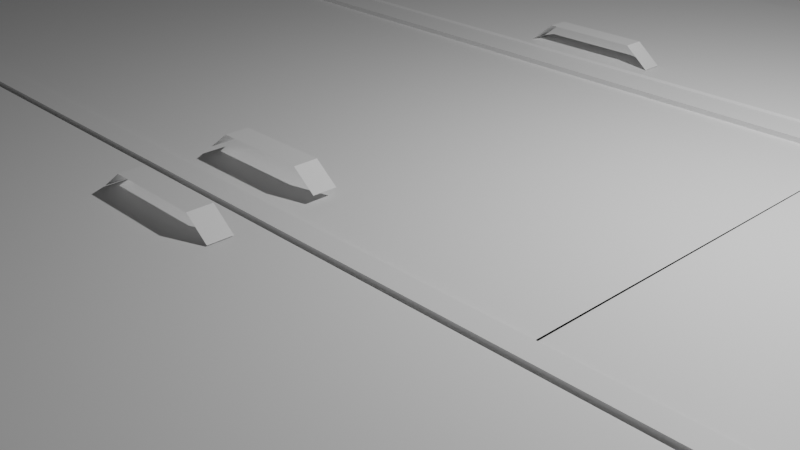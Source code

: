 # Source: tu.blend  (saved by Blender 3.3.6; exported with 4.5.12 LTS)
import bpy
from mathutils import Matrix  # noqa: F401  (used for matrix-valued properties, if any)

bpy.ops.wm.read_factory_settings(use_empty=True)
scene = bpy.context.scene
scene.name = 'Scene'

# ---- collections
col_collection = bpy.data.collections.new('Collection'); scene.collection.children.link(col_collection)

# ---- materials (node trees are filled in below, after node groups)
mat_material = bpy.data.materials.new('Material')
mat_material.alpha_threshold = 0.0
mat_material.use_transparent_shadow = False
mat_material.roughness = 0.5
mat_material.line_color = (0.0, 0.0, 0.0, 1.0)

# ---- material node trees
mat_material.use_nodes = True; mat_material.node_tree.nodes.clear()
_N = mat_material.node_tree.nodes; _L = mat_material.node_tree.links
n0 = _N.new('ShaderNodeOutputMaterial'); n0.name = 'Material Output'; n0.location = (300, 300)
n1 = _N.new('ShaderNodeBsdfPrincipled'); n1.name = 'Principled BSDF'; n1.location = (10, 300)
n1.distribution = 'GGX'
n1.subsurface_method = 'RANDOM_WALK_SKIN'
n1.inputs[3].default_value = 1.45
n1.inputs[27].default_value = (0.0, 0.0, 0.0, 1.0)
n1.inputs[28].default_value = 1.0
_L.new(n1.outputs[0], n0.inputs[0])
n0.is_active_output = True

# ---- world
world_world = bpy.data.worlds.new('World'); scene.world = world_world
world_world.use_nodes = True; world_world.node_tree.nodes.clear()
_N = world_world.node_tree.nodes; _L = world_world.node_tree.links
n0 = _N.new('ShaderNodeOutputWorld'); n0.name = 'World Output'; n0.location = (300, 300)
n1 = _N.new('ShaderNodeBackground'); n1.name = 'Background'; n1.location = (10, 300)
n1.inputs[0].default_value = (0.05088, 0.05088, 0.05088, 1.0)
_L.new(n1.outputs[0], n0.inputs[0])
n0.is_active_output = True
world_world.color = (0.05088, 0.05088, 0.05088)
world_world.use_sun_shadow = False
world_world.sun_shadow_jitter_overblur = 0.0

# ---- cameras
cam_camera = bpy.data.cameras.new('Camera')
cam_camera.clip_end = 100.0
cam_camera.ortho_scale = 7.314

# ---- lights
light_light = bpy.data.lights.new('Light', 'POINT')
light_light.transmission_factor = 0.0
light_light.energy = 1000.0
light_light.shadow_soft_size = 0.1
light_light.shadow_maximum_resolution = 0.006
light_light.use_absolute_resolution = True

# ---- meshes
me_cube = bpy.data.meshes.new('Cube')
me_cube.from_pydata([(1.0, 1.0, 1.0), (1.0, 1.0, -1.0), (1.0, -1.0, 1.0), (1.0, -1.0, -1.0), (-1.0, 1.0, 1.0), (-1.0, 1.0, -1.0), (-1.0, -1.0, 1.0), (-1.0, -1.0, -1.0), (1.0, -1.0, -0.7704), (-1.0, -1.0, -0.7704), (1.0, 1.0, -0.7704), (-1.0, 1.0, -0.7704), (1.0, -1.0, -0.8114), (-1.0, -1.0, -0.8114), (1.0, 1.0, -0.8114), (-1.0, 1.0, -0.8114), (-1.0, 0.8889, -1.0), (-1.0, 0.7778, -1.0), (-1.0, 0.6667, -1.0), (-1.0, 0.5556, -1.0), (-1.0, 0.4444, -1.0), (-1.0, 0.3333, -1.0), (-1.0, 0.2222, -1.0), (-1.0, 0.1111, -1.0), (-1.0, 2.235e-08, -1.0), (-1.0, -0.1111, -1.0), (-1.0, -0.2222, -1.0), (-1.0, -0.3333, -1.0), (-1.0, -0.4444, -1.0), (-1.0, -0.5556, -1.0), (-1.0, -0.6667, -1.0), (-1.0, -0.7778, -1.0), (-1.0, -0.8889, -1.0), (1.0, 0.8889, 1.0), (1.0, 0.7778, 1.0), (1.0, 0.6667, 1.0), (1.0, 0.5556, 1.0), (1.0, 0.4444, 1.0), (1.0, 0.3333, 1.0), (1.0, 0.2222, 1.0), (1.0, 0.1111, 1.0), (1.0, 2.235e-08, 1.0), (1.0, -0.1111, 1.0), (1.0, -0.2222, 1.0), (1.0, -0.3333, 1.0), (1.0, -0.4444, 1.0), (1.0, -0.5556, 1.0), (1.0, -0.6667, 1.0), (1.0, -0.7778, 1.0), (1.0, -0.8889, 1.0), (-1.0, -0.8889, 1.0), (-1.0, -0.7778, 1.0), (-1.0, -0.6667, 1.0), (-1.0, -0.5556, 1.0), (-1.0, -0.4444, 1.0), (-1.0, -0.3333, 1.0), (-1.0, -0.2222, 1.0), (-1.0, -0.1111, 1.0), (-1.0, -2.235e-08, 1.0), (-1.0, 0.1111, 1.0), (-1.0, 0.2222, 1.0), (-1.0, 0.3333, 1.0), (-1.0, 0.4444, 1.0), (-1.0, 0.5556, 1.0), (-1.0, 0.6667, 1.0), (-1.0, 0.7778, 1.0), (-1.0, 0.8889, 1.0), (1.0, -0.8889, -1.0), (1.0, -0.7778, -1.0), (1.0, -0.6667, -1.0), (1.0, -0.5556, -1.0), (1.0, -0.4444, -1.0), (1.0, -0.3333, -1.0), (1.0, -0.2222, -1.0), (1.0, -0.1111, -1.0), (1.0, -2.235e-08, -1.0), (1.0, 0.1111, -1.0), (1.0, 0.2222, -1.0), (1.0, 0.3333, -1.0), (1.0, 0.4444, -1.0), (1.0, 0.5556, -1.0), (1.0, 0.6667, -1.0), (1.0, 0.7778, -1.0), (1.0, 0.8889, -1.0), (1.0, 0.8889, -0.7704), (1.0, 0.7778, -0.7704), (1.0, 0.6667, -0.7704), (1.0, 0.5556, -0.7704), (1.0, 0.4444, -0.7704), (1.0, 0.3333, -0.7704), (1.0, 0.2222, -0.7704), (1.0, 0.1111, -0.7704), (1.0, 2.235e-08, -0.7704), (1.0, -0.1111, -0.7704), (1.0, -0.2222, -0.7704), (1.0, -0.3333, -0.7704), (1.0, -0.4444, -0.7704), (1.0, -0.5556, -0.7704), (1.0, -0.6667, -0.7704), (1.0, -0.7778, -0.7704), (1.0, -0.8889, -0.7704), (-1.0, -0.8889, -0.7704), (-1.0, -0.7778, -0.7704), (-1.0, -0.6667, -0.7704), (-1.0, -0.5556, -0.7704), (-1.0, -0.4444, -0.7704), (-1.0, -0.3333, -0.7704), (-1.0, -0.2222, -0.7704), (-1.0, -0.1111, -0.7704), (-1.0, -2.235e-08, -0.7704), (-1.0, 0.1111, -0.7704), (-1.0, 0.2222, -0.7704), (-1.0, 0.3333, -0.7704), (-1.0, 0.4444, -0.7704), (-1.0, 0.5556, -0.7704), (-1.0, 0.6667, -0.7704), (-1.0, 0.7778, -0.7704), (-1.0, 0.8889, -0.7704), (1.0, 0.8889, -0.8114), (1.0, 0.7778, -0.8114), (1.0, 0.6667, -0.8114), (1.0, 0.5556, -0.8114), (1.0, 0.4444, -0.8114), (1.0, 0.3333, -0.8114), (1.0, 0.2222, -0.8114), (1.0, 0.1111, -0.8114), (1.0, 2.235e-08, -0.8114), (1.0, -0.1111, -0.8114), (1.0, -0.2222, -0.8114), (1.0, -0.3333, -0.8114), (1.0, -0.4444, -0.8114), (1.0, -0.5556, -0.8114), (1.0, -0.6667, -0.8114), (1.0, -0.7778, -0.8114), (1.0, -0.8889, -0.8114), (-1.0, -0.8889, -0.8114), (-1.0, -0.7778, -0.8114), (-1.0, -0.6667, -0.8114), (-1.0, -0.5556, -0.8114), (-1.0, -0.4444, -0.8114), (-1.0, -0.3333, -0.8114), (-1.0, -0.2222, -0.8114), (-1.0, -0.1111, -0.8114), (-1.0, -2.235e-08, -0.8114), (-1.0, 0.1111, -0.8114), (-1.0, 0.2222, -0.8114), (-1.0, 0.3333, -0.8114), (-1.0, 0.4444, -0.8114), (-1.0, 0.5556, -0.8114), (-1.0, 0.6667, -0.8114), (-1.0, 0.7778, -0.8114), (-1.0, 0.8889, -0.8114), (1.0, 1.0, 0.5), (1.0, 1.0, 0.0), (1.0, 1.0, -0.5), (-1.0, -1.0, -0.5), (-1.0, -1.0, 0.0), (-1.0, -1.0, 0.5), (1.0, -1.0, 0.5), (1.0, -1.0, 0.0), (1.0, -1.0, -0.5), (-1.0, 1.0, 0.5), (-1.0, 1.0, 0.0), (-1.0, 1.0, -0.5), (1.0, 0.8889, 0.5), (1.0, 0.8889, 0.0), (1.0, 0.8889, -0.5), (1.0, 0.7778, 0.5), (1.0, 0.7778, 0.0), (1.0, 0.7778, -0.5), (1.0, 0.6667, 0.5), (1.0, 0.6667, 0.0), (1.0, 0.6667, -0.5), (1.0, 0.5556, 0.5), (1.0, 0.5556, 0.0), (1.0, 0.5556, -0.5), (1.0, 0.4444, 0.5), (1.0, 0.4444, 0.0), (1.0, 0.4444, -0.5), (1.0, 0.3333, 0.5), (1.0, 0.3333, 0.0), (1.0, 0.3333, -0.5), (1.0, 0.2222, 0.5), (1.0, 0.2222, 0.0), (1.0, 0.2222, -0.5), (1.0, 0.1111, 0.5), (1.0, 0.1111, 0.0), (1.0, 0.1111, -0.5), (1.0, 1.118e-08, 0.5), (1.0, 0.0, 0.0), (1.0, -1.118e-08, -0.5), (1.0, -0.1111, 0.5), (1.0, -0.1111, 0.0), (1.0, -0.1111, -0.5), (1.0, -0.2222, 0.5), (1.0, -0.2222, 0.0), (1.0, -0.2222, -0.5), (1.0, -0.3333, 0.5), (1.0, -0.3333, 0.0), (1.0, -0.3333, -0.5), (1.0, -0.4444, 0.5), (1.0, -0.4444, 0.0), (1.0, -0.4444, -0.5), (1.0, -0.5556, 0.5), (1.0, -0.5556, 0.0), (1.0, -0.5556, -0.5), (1.0, -0.6667, 0.5), (1.0, -0.6667, 0.0), (1.0, -0.6667, -0.5), (1.0, -0.7778, 0.5), (1.0, -0.7778, 0.0), (1.0, -0.7778, -0.5), (1.0, -0.8889, 0.5), (1.0, -0.8889, 0.0), (1.0, -0.8889, -0.5), (-1.0, -0.8889, 0.5), (-1.0, -0.8889, 0.0), (-1.0, -0.8889, -0.5), (-1.0, -0.7778, 0.5), (-1.0, -0.7778, 0.0), (-1.0, -0.7778, -0.5), (-1.0, -0.6667, 0.5), (-1.0, -0.6667, 0.0), (-1.0, -0.6667, -0.5), (-1.0, -0.5556, 0.5), (-1.0, -0.5556, 0.0), (-1.0, -0.5556, -0.5), (-1.0, -0.4444, 0.5), (-1.0, -0.4444, 0.0), (-1.0, -0.4444, -0.5), (-1.0, -0.3333, 0.5), (-1.0, -0.3333, 0.0), (-1.0, -0.3333, -0.5), (-1.0, -0.2222, 0.5), (-1.0, -0.2222, 0.0), (-1.0, -0.2222, -0.5), (-1.0, -0.1111, 0.5), (-1.0, -0.1111, 0.0), (-1.0, -0.1111, -0.5), (-1.0, -1.118e-08, 0.5), (-1.0, 0.0, 0.0), (-1.0, 1.118e-08, -0.5), (-1.0, 0.1111, 0.5), (-1.0, 0.1111, 0.0), (-1.0, 0.1111, -0.5), (-1.0, 0.2222, 0.5), (-1.0, 0.2222, 0.0), (-1.0, 0.2222, -0.5), (-1.0, 0.3333, 0.5), (-1.0, 0.3333, 0.0), (-1.0, 0.3333, -0.5), (-1.0, 0.4444, 0.5), (-1.0, 0.4444, 0.0), (-1.0, 0.4444, -0.5), (-1.0, 0.5556, 0.5), (-1.0, 0.5556, 0.0), (-1.0, 0.5556, -0.5), (-1.0, 0.6667, 0.5), (-1.0, 0.6667, 0.0), (-1.0, 0.6667, -0.5), (-1.0, 0.7778, 0.5), (-1.0, 0.7778, 0.0), (-1.0, 0.7778, -0.5), (-1.0, 0.8889, 0.5), (-1.0, 0.8889, 0.0), (-1.0, 0.8889, -0.5), (1.075, 1.0, 1.0), (1.075, 0.8889, 1.0), (1.075, 1.0, 0.5), (1.075, 0.8889, 0.5), (1.075, 1.0, -0.5), (1.075, 1.0, -1.0), (1.075, 0.8889, -1.0), (1.075, 0.8889, -0.5), (1.075, -1.0, -0.5), (1.075, -1.0, -1.0), (1.075, -0.8889, -1.0), (1.075, -0.8889, -0.5), (1.075, -0.8889, 1.0), (1.075, -1.0, 1.0), (1.075, -1.0, 0.5), (1.075, -0.8889, 0.5), (-0.9925, -0.2764, 1.001), (-0.9925, -0.2764, -0.999), (-0.9925, -0.3091, 1.001), (-0.9925, -0.3091, -0.999), (1.006, -0.3091, -0.999), (1.006, -0.3091, 1.001), (1.006, -0.2764, -0.999), (1.006, -0.2764, 1.001), (-0.9826, 0.3505, -0.9129), (-0.9826, 0.3505, 1.015), (-0.9768, 0.4021, -0.9129), (-0.9768, 0.4021, 1.015), (1.005, 0.3505, -0.9129), (1.005, 0.3505, 1.015), (0.999, 0.4021, -0.9129), (0.999, 0.4021, 1.015), (0.9735, -1.003, -1.0), (0.9735, -1.003, 1.0), (0.9735, 1.003, -1.0), (0.9735, 1.003, 1.0), (0.9983, -1.003, -1.0), (0.9983, -1.003, 1.0), (0.9983, 1.003, -1.0), (0.9983, 1.003, 1.0), (-0.9834, -0.9938, -1.0), (-0.9834, -0.9938, 1.0), (-0.9834, -0.901, -1.0), (-0.9834, -0.901, 1.0), (0.9834, -0.9938, -1.0), (0.9834, -0.9938, 1.0), (0.9834, -0.901, -1.0), (0.9834, -0.901, 1.0), (-0.9662, -0.9977, -1.0), (-0.9662, -0.9977, 1.0), (-0.9662, 0.9977, -1.0), (-0.9662, 0.9977, 1.0), (-1.0, -0.9977, -1.0), (-1.0, -0.9977, 1.0), (-1.0, 0.9977, -1.0), (-1.0, 0.9977, 1.0), (-0.9962, 0.9056, -1.0), (-0.9962, 0.9056, 1.0), (-0.9962, 0.9914, -1.0), (-0.9962, 0.9914, 1.0), (0.9962, 0.9056, -1.0), (0.9962, 0.9056, 1.0), (0.9962, 0.9914, -1.0), (0.9962, 0.9914, 1.0), (-0.9811, -0.9818, 0.9353), (-0.9854, 0.9853, 0.981), (-0.9788, -0.9819, 0.9379), (-0.9837, 0.9852, 0.9825), (-0.9765, -0.9822, 0.9454), (-0.982, 0.985, 0.9869), (-0.9744, -0.9826, 0.9576), (-0.9804, 0.9847, 0.9941), (-0.9725, -0.9833, 0.9741), (-0.979, 0.9843, 1.004), (-0.971, -0.984, 0.9942), (-0.9779, 0.9838, 1.016), (-0.977, 0.9832, 1.029), (-0.9765, 0.9826, 1.043), (-0.9763, 0.982, 1.059), (-0.9765, 0.9814, 1.074), (-0.977, 0.9808, 1.088), (-0.9779, 0.9802, 1.102), (-0.979, 0.9797, 1.113), (-0.9804, 0.9793, 1.123), (-0.982, 0.979, 1.13), (-0.9837, 0.9788, 1.135), (-0.9854, 0.9788, 1.136), (-0.9872, 0.9788, 1.135), (-0.9889, 0.979, 1.13), (-0.9905, 0.9793, 1.123), (-0.9919, 0.9797, 1.113), (-0.993, 0.9802, 1.102), (-0.9938, 0.9808, 1.088), (-0.9943, 0.9814, 1.074), (-0.9945, 0.982, 1.059), (-0.9943, 0.9826, 1.043), (-0.9938, 0.9832, 1.029), (-0.9913, -0.984, 0.9942), (-0.993, 0.9838, 1.016), (-0.9898, -0.9833, 0.9741), (-0.9919, 0.9843, 1.004), (-0.9879, -0.9826, 0.9576), (-0.9905, 0.9847, 0.9941), (-0.9858, -0.9822, 0.9454), (-0.9889, 0.985, 0.9869), (-0.9835, -0.9819, 0.9379), (-0.9872, 0.9852, 0.9825), (-0.9873, 0.9959, 1.154), (-0.9873, -0.9938, 1.154), (-0.985, 0.9959, 1.152), (-0.985, -0.9938, 1.152), (-0.9828, 0.9959, 1.145), (-0.9828, -0.9938, 1.145), (-0.9808, 0.9959, 1.134), (-0.9808, -0.9938, 1.134), (-0.979, 0.9959, 1.12), (-0.979, -0.9938, 1.12), (-0.9776, 0.9959, 1.102), (-0.9776, -0.9938, 1.102), (-0.9765, 0.9959, 1.081), (-0.9765, -0.9938, 1.081), (-0.9758, 0.9959, 1.059), (-0.9758, -0.9938, 1.059), (-0.9756, 0.9959, 1.036), (-0.9756, -0.9938, 1.036), (-0.9758, 0.9959, 1.013), (-0.9758, -0.9938, 1.013), (-0.9765, 0.9959, 0.9907), (-0.9765, -0.9938, 0.9907), (-0.9776, 0.9959, 0.9702), (-0.9776, -0.9938, 0.9702), (-0.979, 0.9959, 0.9523), (-0.979, -0.9938, 0.9523), (-0.9808, 0.9959, 0.9376), (-0.9808, -0.9938, 0.9376), (-0.9828, 0.9959, 0.9266), (-0.9828, -0.9938, 0.9266), (-0.985, 0.9959, 0.9199), (-0.985, -0.9938, 0.9199), (-0.9873, 0.9959, 0.9176), (-0.9873, -0.9938, 0.9176), (-0.9896, 0.9959, 0.9199), (-0.9896, -0.9938, 0.9199), (-0.9918, 0.9959, 0.9266), (-0.9918, -0.9938, 0.9266), (-0.9938, 0.9959, 0.9376), (-0.9938, -0.9938, 0.9376), (-0.9956, 0.9959, 0.9523), (-0.9956, -0.9938, 0.9523), (-0.997, 0.9959, 0.9702), (-0.997, -0.9938, 0.9702), (-0.9981, 0.9959, 0.9907), (-0.9981, -0.9938, 0.9907), (-0.9988, 0.9959, 1.013), (-0.9988, -0.9938, 1.013), (-0.999, 0.9959, 1.036), (-0.999, -0.9938, 1.036), (-0.9988, 0.9959, 1.059), (-0.9988, -0.9938, 1.059), (-0.9981, 0.9959, 1.081), (-0.9981, -0.9938, 1.081), (-0.997, 0.9959, 1.102), (-0.997, -0.9938, 1.102), (-0.9956, 0.9959, 1.12), (-0.9956, -0.9938, 1.12), (-0.9938, 0.9959, 1.134), (-0.9938, -0.9938, 1.134), (-0.9918, 0.9959, 1.145), (-0.9918, -0.9938, 1.145), (-0.9896, 0.9959, 1.152), (-0.9896, -0.9938, 1.152), (-1.042, -0.9981, -0.9959), (-1.042, -0.9981, 1.219), (-1.042, 0.9833, -0.9959), (-1.042, 0.9833, 1.219), (-1.002, -0.9981, -0.9953), (-1.002, -0.9981, 0.9809), (-1.002, 0.9833, -0.9953), (-1.002, 0.9833, 0.9809), (-0.1418, -0.9836, -0.8813), (-0.9889, -0.3137, 0.9657), (-0.1418, -0.2863, -0.8813), (-0.9889, -0.9031, 0.9657), (0.07337, -0.9836, -0.8813), (-0.9889, -0.3137, 0.7806), (0.07337, -0.2863, -0.8813), (-0.9889, -0.9031, 0.7806), (0.9889, -0.9031, 0.7806), (0.9889, -0.9031, 0.9657), (0.9889, -0.3137, 0.7806), (0.9889, -0.3137, 0.9657), (0.3212, 0.3569, -0.9383), (0.3212, 0.3569, 0.9383), (0.3212, 0.9577, -0.9383), (0.3212, 0.9577, 0.9383), (0.3439, 0.3569, -0.9383), (0.3439, 0.3569, 0.9383), (0.3439, 0.9577, -0.9383), (0.3439, 0.9577, 0.9383), (-0.9547, 0.3621, 0.8276), (-0.9547, 0.4066, 1.031), (-0.9547, 0.9636, 0.8276), (-0.9547, 0.9102, 1.031), (0.9735, 0.3621, 0.8276), (0.9735, 0.4066, 1.031), (0.9735, 0.9636, 0.8276), (0.9735, 0.9102, 1.031), (0.6633, -0.3132, -0.978), (0.6633, -0.3132, 0.9373), (0.6633, 0.3706, -0.978), (0.6633, 0.3706, 0.9373), (0.9705, -0.3132, -0.978), (0.9705, -0.3132, 0.9373), (0.9705, 0.3706, -0.978), (0.9705, 0.3706, 0.9373), (0.6633, -0.3132, -0.8874), (0.6633, 0.3706, -0.8874), (0.9705, 0.3706, -0.8874), (0.9705, -0.3132, -0.8874), (0.6732, -0.2943, 1.019), (0.6732, 0.3822, 1.009), (0.9709, -0.2949, -0.7282), (0.9709, -0.2943, 0.95), (0.9709, 0.3816, -0.7372), (0.9709, 0.3822, 0.941), (0.6732, 0.3821, 0.6345), (0.6732, -0.2944, 0.6442), (0.9709, 0.3821, 0.6345), (0.9709, -0.2944, 0.6442), (0.9513, -0.2949, -0.7964), (0.9513, 0.3816, -0.8061), (0.9513, -0.2944, 0.6442), (0.9513, 0.3821, 0.6345), (0.3691, -0.3005, -0.9365), (0.3691, -0.3005, 1.0), (0.3691, 0.3831, -0.9365), (0.3691, 0.3831, 1.0), (0.6708, -0.3005, -0.9365), (0.6708, -0.3005, 1.0), (0.6708, 0.3831, -0.9365), (0.6708, 0.3831, 1.0), (0.3691, -0.3005, 0.08836), (0.3691, 0.3831, 0.08836), (0.6708, 0.3831, 0.08836), (0.6708, -0.3005, 0.08836), (0.3691, -0.3005, 0.02166), (0.3691, 0.3831, 0.02166), (0.6708, 0.3831, 0.02166), (0.6708, -0.3005, 0.02166), (0.3668, 0.3643, 0.9924), (0.3668, -0.2875, 0.9812), (0.6663, 0.3643, 0.9924), (0.6663, 0.3649, -0.8808), (0.6663, -0.2875, 0.9812), (0.6663, -0.2869, -0.892), (0.3668, 0.3644, 0.7586), (0.3668, -0.2875, 0.7474), (0.6663, -0.2875, 0.7474), (0.6663, 0.3644, 0.7586), (0.55, 0.05251, 1.032), (0.8207, 0.04274, 0.9959), (0.3669, 0.3539, 0.9596), (0.8221, 0.0432, 1.082), (0.3669, 0.3539, 0.6814), (0.8221, 0.0432, 0.9959), (0.3669, -0.2784, 0.9596), (0.8233, 0.04394, 1.082), (0.8233, 0.04394, 0.9959), (0.8244, 0.04493, 1.082), (0.8244, 0.04493, 0.9959), (0.8252, 0.04614, 1.082), (0.8252, 0.04614, 0.9959), (0.8259, 0.04753, 1.082), (0.8259, 0.04753, 0.9959), (0.8263, 0.04903, 1.082), (0.8263, 0.04903, 0.9959), (0.3669, -0.2784, 0.6814), (0.8264, 0.05059, 1.082), (-0.9622, 0.3539, 0.9596), (0.8264, 0.05059, 0.9959), (-0.9622, 0.3539, 0.6814), (0.8263, 0.05215, 1.082), (0.8263, 0.05215, 0.9959), (0.5492, 0.05358, 1.032), (0.8259, 0.05365, 1.082), (0.5483, 0.05438, 1.14), (0.8259, 0.05365, 0.9959), (0.5483, 0.05438, 1.032), (0.8252, 0.05503, 1.082), (0.8252, 0.05503, 0.9959), (0.8244, 0.05624, 1.082), (0.5473, 0.05487, 1.14), (0.8244, 0.05624, 0.9959), (0.5473, 0.05487, 1.032), (0.8233, 0.05724, 1.082), (0.5463, 0.05504, 1.14), (0.8233, 0.05724, 0.9959), (0.5463, 0.05504, 1.032), (0.8221, 0.05798, 1.082), (0.8221, 0.05798, 0.9959), (0.8207, 0.05843, 1.082), (0.8207, 0.05843, 0.9959), (0.8193, 0.05859, 1.082), (0.8193, 0.05859, 0.9959), (0.5492, 0.05358, 1.14), (-0.9622, -0.2784, 0.9596), (-0.9622, -0.2784, 0.6814), (0.8207, 0.04274, 1.082), (0.8193, 0.04259, 0.9959), (0.8193, 0.04259, 1.082), (0.818, 0.04274, 0.9959), (0.818, 0.04274, 1.082), (0.8166, 0.0432, 0.9959), (0.8166, 0.0432, 1.082), (0.8154, 0.04394, 0.9959), (0.8154, 0.04394, 1.082), (0.8143, 0.04493, 0.9959), (0.8143, 0.04493, 1.082), (0.8134, 0.04614, 0.9959), (0.8134, 0.04614, 1.082), (0.8128, 0.04753, 0.9959), (0.8128, 0.04753, 1.082), (0.8124, 0.04903, 0.9959), (0.8124, 0.04903, 1.082), (0.8122, 0.05059, 0.9959), (0.8122, 0.05059, 1.082), (0.8124, 0.05215, 0.9959), (0.8124, 0.05215, 1.082), (0.8128, 0.05365, 0.9959), (0.8128, 0.05365, 1.082), (0.8134, 0.05503, 0.9959), (0.8134, 0.05503, 1.082), (0.8143, 0.05624, 0.9959), (0.8143, 0.05624, 1.082), (0.8154, 0.05724, 0.9959), (0.8154, 0.05724, 1.082), (0.8166, 0.05798, 0.9959), (0.8166, 0.05798, 1.082), (0.818, 0.05843, 0.9959), (0.818, 0.05843, 1.082), (0.55, 0.05251, 1.14), (0.5507, 0.05121, 1.032), (0.5507, 0.05121, 1.14), (0.5512, 0.04972, 1.032), (0.5512, 0.04972, 1.14), (0.5515, 0.0481, 1.032), (0.5515, 0.0481, 1.14), (0.5516, 0.04642, 1.032), (0.5516, 0.04642, 1.14), (0.5515, 0.04474, 1.032), (0.5515, 0.04474, 1.14), (0.5512, 0.04312, 1.032), (0.5512, 0.04312, 1.14), (0.5507, 0.04163, 1.032), (0.5507, 0.04163, 1.14), (0.55, 0.04033, 1.032), (0.55, 0.04033, 1.14), (0.5492, 0.03926, 1.032), (0.5492, 0.03926, 1.14), (0.5483, 0.03846, 1.032), (0.5483, 0.03846, 1.14), (0.5473, 0.03797, 1.032), (0.5473, 0.03797, 1.14), (0.5463, 0.0378, 1.032), (0.5463, 0.0378, 1.14), (0.5453, 0.03797, 1.032), (0.5453, 0.03797, 1.14), (0.5443, 0.03846, 1.032), (0.5443, 0.03846, 1.14), (0.5433, 0.03926, 1.032), (0.5433, 0.03926, 1.14), (0.5425, 0.04033, 1.032), (0.5425, 0.04033, 1.14), (0.5419, 0.04163, 1.032), (0.5419, 0.04163, 1.14), (0.5414, 0.04312, 1.032), (0.5414, 0.04312, 1.14), (0.5411, 0.04474, 1.032), (0.5411, 0.04474, 1.14), (0.541, 0.04642, 1.032), (0.541, 0.04642, 1.14), (0.5411, 0.0481, 1.032), (0.5411, 0.0481, 1.14), (0.5414, 0.04972, 1.032), (0.5414, 0.04972, 1.14), (0.5419, 0.05121, 1.032), (0.5419, 0.05121, 1.14), (0.5425, 0.05251, 1.032), (0.5425, 0.05251, 1.14), (0.5433, 0.05358, 1.032), (0.5433, 0.05358, 1.14), (0.5443, 0.05438, 1.032), (0.5443, 0.05438, 1.14), (0.5453, 0.05487, 1.032), (0.5453, 0.05487, 1.14), (0.07493, 0.4575, 1.036), (-0.09961, 0.4575, 1.036), (0.07493, 0.4258, 1.036), (-0.09961, 0.4258, 1.036), (0.04584, 0.4575, 1.255), (0.01675, 0.4575, 1.255), (-0.01234, 0.4575, 1.255), (-0.04143, 0.4575, 1.255), (-0.07052, 0.4575, 1.255), (-0.07052, 0.4258, 1.255), (-0.04143, 0.4258, 1.255), (-0.01234, 0.4258, 1.255), (0.01675, 0.4258, 1.255), (0.04584, 0.4258, 1.255), (-0.07963, -0.2332, 1.043), (0.07963, -0.2332, 1.043), (-0.07963, -0.1985, 1.043), (0.07963, -0.1985, 1.043), (-0.05308, -0.2332, 1.232), (-0.02654, -0.2332, 1.232), (1.078e-10, -0.2332, 1.232), (0.02654, -0.2332, 1.232), (0.05308, -0.2332, 1.232), (0.05308, -0.1985, 1.232), (0.02654, -0.1985, 1.232), (1.078e-10, -0.1985, 1.232), (-0.02654, -0.1985, 1.232), (-0.05308, -0.1985, 1.232), (-0.08288, -0.3851, 0.9763), (0.08288, -0.3851, 0.9763), (-0.08288, -0.3493, 0.9763), (0.08288, -0.3493, 0.9763), (-0.05525, -0.3851, 1.172), (-0.02763, -0.3851, 1.172), (1.863e-09, -0.3851, 1.172), (0.02763, -0.3851, 1.172), (0.05525, -0.3851, 1.172), (0.05525, -0.3493, 1.172), (0.02763, -0.3493, 1.172), (-1.863e-09, -0.3493, 1.172), (-0.02763, -0.3493, 1.172), (-0.05525, -0.3493, 1.172)], [], [(50, 6, 9, 101), (158, 2, 6, 157), (263, 66, 4, 161), (32, 67, 3, 7), (158, 212, 281, 280), (161, 4, 0, 152), (10, 11, 15, 14), (33, 0, 10, 84), (0, 4, 11, 10), (6, 2, 8, 9), (134, 135, 13, 12), (84, 10, 14, 118), (101, 9, 13, 135), (9, 8, 12, 13), (11, 117, 151, 15), (117, 116, 150, 151), (116, 115, 149, 150), (115, 114, 148, 149), (114, 113, 147, 148), (113, 112, 146, 147), (112, 111, 145, 146), (111, 110, 144, 145), (110, 109, 143, 144), (109, 108, 142, 143), (108, 107, 141, 142), (107, 106, 140, 141), (106, 105, 139, 140), (105, 104, 138, 139), (104, 103, 137, 138), (103, 102, 136, 137), (102, 101, 135, 136), (8, 100, 134, 12), (100, 99, 133, 134), (99, 98, 132, 133), (98, 97, 131, 132), (97, 96, 130, 131), (96, 95, 129, 130), (95, 94, 128, 129), (94, 93, 127, 128), (93, 92, 126, 127), (92, 91, 125, 126), (91, 90, 124, 125), (90, 89, 123, 124), (89, 88, 122, 123), (88, 87, 121, 122), (87, 86, 120, 121), (86, 85, 119, 120), (85, 84, 118, 119), (14, 15, 151, 118), (118, 151, 150, 119), (119, 150, 149, 120), (120, 149, 148, 121), (121, 148, 147, 122), (122, 147, 146, 123), (123, 146, 145, 124), (124, 145, 144, 125), (125, 144, 143, 126), (126, 143, 142, 127), (127, 142, 141, 128), (128, 141, 140, 129), (129, 140, 139, 130), (130, 139, 138, 131), (131, 138, 137, 132), (132, 137, 136, 133), (133, 136, 135, 134), (2, 49, 100, 8), (49, 48, 99, 100), (48, 47, 98, 99), (47, 46, 97, 98), (46, 45, 96, 97), (45, 44, 95, 96), (44, 43, 94, 95), (43, 42, 93, 94), (42, 41, 92, 93), (41, 40, 91, 92), (40, 39, 90, 91), (39, 38, 89, 90), (38, 37, 88, 89), (37, 36, 87, 88), (36, 35, 86, 87), (35, 34, 85, 86), (34, 33, 84, 85), (33, 164, 269, 267), (164, 33, 34, 167), (167, 34, 35, 170), (170, 35, 36, 173), (173, 36, 37, 176), (176, 37, 38, 179), (179, 38, 39, 182), (182, 39, 40, 185), (185, 40, 41, 188), (188, 41, 42, 191), (191, 42, 43, 194), (194, 43, 44, 197), (197, 44, 45, 200), (200, 45, 46, 203), (203, 46, 47, 206), (206, 47, 48, 209), (209, 48, 49, 212), (5, 1, 83, 16), (16, 83, 82, 17), (17, 82, 81, 18), (18, 81, 80, 19), (19, 80, 79, 20), (20, 79, 78, 21), (21, 78, 77, 22), (22, 77, 76, 23), (23, 76, 75, 24), (24, 75, 74, 25), (25, 74, 73, 26), (26, 73, 72, 27), (27, 72, 71, 28), (28, 71, 70, 29), (29, 70, 69, 30), (30, 69, 68, 31), (31, 68, 67, 32), (157, 6, 50, 215), (215, 50, 51, 218), (218, 51, 52, 221), (221, 52, 53, 224), (224, 53, 54, 227), (227, 54, 55, 230), (230, 55, 56, 233), (233, 56, 57, 236), (236, 57, 58, 239), (239, 58, 59, 242), (242, 59, 60, 245), (245, 60, 61, 248), (248, 61, 62, 251), (251, 62, 63, 254), (254, 63, 64, 257), (257, 64, 65, 260), (260, 65, 66, 263), (4, 66, 117, 11), (66, 65, 116, 117), (65, 64, 115, 116), (64, 63, 114, 115), (63, 62, 113, 114), (62, 61, 112, 113), (61, 60, 111, 112), (60, 59, 110, 111), (59, 58, 109, 110), (58, 57, 108, 109), (57, 56, 107, 108), (56, 55, 106, 107), (55, 54, 105, 106), (54, 53, 104, 105), (53, 52, 103, 104), (52, 51, 102, 103), (51, 50, 101, 102), (17, 262, 265, 16), (262, 261, 264, 265), (261, 260, 263, 264), (18, 259, 262, 17), (259, 258, 261, 262), (258, 257, 260, 261), (19, 256, 259, 18), (256, 255, 258, 259), (255, 254, 257, 258), (20, 253, 256, 19), (253, 252, 255, 256), (252, 251, 254, 255), (21, 250, 253, 20), (250, 249, 252, 253), (249, 248, 251, 252), (22, 247, 250, 21), (247, 246, 249, 250), (246, 245, 248, 249), (23, 244, 247, 22), (244, 243, 246, 247), (243, 242, 245, 246), (24, 241, 244, 23), (241, 240, 243, 244), (240, 239, 242, 243), (25, 238, 241, 24), (238, 237, 240, 241), (237, 236, 239, 240), (26, 235, 238, 25), (235, 234, 237, 238), (234, 233, 236, 237), (27, 232, 235, 26), (232, 231, 234, 235), (231, 230, 233, 234), (28, 229, 232, 27), (229, 228, 231, 232), (228, 227, 230, 231), (29, 226, 229, 28), (226, 225, 228, 229), (225, 224, 227, 228), (30, 223, 226, 29), (223, 222, 225, 226), (222, 221, 224, 225), (31, 220, 223, 30), (220, 219, 222, 223), (219, 218, 221, 222), (32, 217, 220, 31), (217, 216, 219, 220), (216, 215, 218, 219), (7, 155, 217, 32), (155, 156, 216, 217), (156, 157, 215, 216), (68, 211, 214, 67), (211, 210, 213, 214), (210, 209, 212, 213), (69, 208, 211, 68), (208, 207, 210, 211), (207, 206, 209, 210), (70, 205, 208, 69), (205, 204, 207, 208), (204, 203, 206, 207), (71, 202, 205, 70), (202, 201, 204, 205), (201, 200, 203, 204), (72, 199, 202, 71), (199, 198, 201, 202), (198, 197, 200, 201), (73, 196, 199, 72), (196, 195, 198, 199), (195, 194, 197, 198), (74, 193, 196, 73), (193, 192, 195, 196), (192, 191, 194, 195), (75, 190, 193, 74), (190, 189, 192, 193), (189, 188, 191, 192), (76, 187, 190, 75), (187, 186, 189, 190), (186, 185, 188, 189), (77, 184, 187, 76), (184, 183, 186, 187), (183, 182, 185, 186), (78, 181, 184, 77), (181, 180, 183, 184), (180, 179, 182, 183), (79, 178, 181, 78), (178, 177, 180, 181), (177, 176, 179, 180), (80, 175, 178, 79), (175, 174, 177, 178), (174, 173, 176, 177), (81, 172, 175, 80), (172, 171, 174, 175), (171, 170, 173, 174), (82, 169, 172, 81), (169, 168, 171, 172), (168, 167, 170, 171), (83, 166, 169, 82), (166, 165, 168, 169), (165, 164, 167, 168), (1, 154, 270, 271), (154, 153, 165, 166), (153, 152, 164, 165), (5, 163, 154, 1), (163, 162, 153, 154), (162, 161, 152, 153), (160, 3, 275, 274), (214, 213, 159, 160), (213, 212, 158, 159), (16, 265, 163, 5), (265, 264, 162, 163), (264, 263, 161, 162), (3, 160, 155, 7), (160, 159, 156, 155), (159, 158, 157, 156), (268, 266, 267, 269), (164, 152, 268, 269), (152, 0, 266, 268), (0, 33, 267, 266), (271, 270, 273, 272), (83, 1, 271, 272), (154, 166, 273, 270), (166, 83, 272, 273), (276, 277, 274, 275), (3, 67, 276, 275), (214, 160, 274, 277), (67, 214, 277, 276), (281, 278, 279, 280), (2, 158, 280, 279), (49, 2, 279, 278), (212, 49, 278, 281), (285, 284, 282, 283), (283, 282, 289, 288), (288, 289, 287, 286), (286, 287, 284, 285), (283, 288, 286, 285), (289, 282, 284, 287), (290, 291, 293, 292), (292, 293, 297, 296), (296, 297, 295, 294), (294, 295, 291, 290), (292, 296, 294, 290), (297, 293, 291, 295), (298, 299, 301, 300), (300, 301, 305, 304), (304, 305, 303, 302), (302, 303, 299, 298), (300, 304, 302, 298), (305, 301, 299, 303), (306, 307, 309, 308), (308, 309, 313, 312), (312, 313, 311, 310), (310, 311, 307, 306), (308, 312, 310, 306), (313, 309, 307, 311), (314, 315, 317, 316), (316, 317, 321, 320), (320, 321, 319, 318), (318, 319, 315, 314), (316, 320, 318, 314), (321, 317, 315, 319), (322, 323, 325, 324), (324, 325, 329, 328), (328, 329, 327, 326), (326, 327, 323, 322), (324, 328, 326, 322), (329, 325, 323, 327), (330, 331, 333, 332), (332, 333, 335, 334), (334, 335, 337, 336), (336, 337, 339, 338), (338, 339, 341, 340), (363, 364, 366, 365), (365, 366, 368, 367), (367, 368, 370, 369), (333, 331, 372, 370, 368, 366, 364, 362, 361, 360, 359, 358, 357, 356, 355, 354, 353, 352, 351, 350, 349, 348, 347, 346, 345, 344, 343, 342, 341, 339, 337, 335), (369, 370, 372, 371), (371, 372, 331, 330), (373, 374, 376, 375), (375, 376, 378, 377), (377, 378, 380, 379), (379, 380, 382, 381), (381, 382, 384, 383), (383, 384, 386, 385), (385, 386, 388, 387), (387, 388, 390, 389), (389, 390, 392, 391), (391, 392, 394, 393), (393, 394, 396, 395), (395, 396, 398, 397), (397, 398, 400, 399), (399, 400, 402, 401), (401, 402, 404, 403), (403, 404, 406, 405), (405, 406, 408, 407), (407, 408, 410, 409), (409, 410, 412, 411), (411, 412, 414, 413), (413, 414, 416, 415), (415, 416, 418, 417), (417, 418, 420, 419), (419, 420, 422, 421), (421, 422, 424, 423), (423, 424, 426, 425), (425, 426, 428, 427), (427, 428, 430, 429), (429, 430, 432, 431), (431, 432, 434, 433), (376, 374, 436, 434, 432, 430, 428, 426, 424, 422, 420, 418, 416, 414, 412, 410, 408, 406, 404, 402, 400, 398, 396, 394, 392, 390, 388, 386, 384, 382, 380, 378), (433, 434, 436, 435), (435, 436, 374, 373), (455, 456, 454, 453), (437, 438, 440, 439), (439, 440, 444, 443), (443, 444, 442, 441), (441, 442, 438, 437), (439, 443, 441, 437), (444, 440, 438, 442), (452, 448, 446, 450), (453, 454, 448, 452), (450, 446, 456, 455), (447, 451, 449, 445), (450, 455, 453, 452), (456, 446, 448, 454), (457, 458, 460, 459), (459, 460, 464, 463), (463, 464, 462, 461), (461, 462, 458, 457), (459, 463, 461, 457), (464, 460, 458, 462), (465, 466, 468, 467), (467, 468, 472, 471), (471, 472, 470, 469), (469, 470, 466, 465), (467, 471, 469, 465), (472, 468, 466, 470), (473, 474, 476, 475), (475, 476, 480, 479), (479, 480, 478, 477), (477, 478, 474, 473), (475, 479, 477, 473), (478, 480, 483, 484), (483, 482, 481, 484), (476, 474, 481, 482), (474, 478, 484, 481), (480, 476, 482, 483), (489, 490, 488, 487), (490, 486, 485, 488), (491, 493, 494, 492), (489, 487, 495, 496), (496, 495, 497, 498), (493, 489, 496, 498), (487, 494, 497, 495), (494, 493, 498, 497), (499, 500, 502, 501), (501, 502, 506, 505), (505, 506, 504, 503), (503, 504, 500, 499), (501, 505, 503, 499), (502, 500, 507, 508), (507, 510, 514, 511), (500, 504, 510, 507), (506, 502, 508, 509), (504, 506, 509, 510), (513, 512, 511, 514), (509, 508, 512, 513), (510, 509, 513, 514), (508, 507, 511, 512), (519, 520, 518, 517), (516, 519, 517, 515), (523, 522, 521, 524), (518, 520, 523, 524), (546, 529, 542, 572), (617, 618, 620, 619), (631, 632, 634, 633), (542, 531, 571, 572), (580, 581, 583, 582), (611, 612, 614, 613), (545, 543, 540, 541), (578, 579, 581, 580), (639, 640, 642, 641), (548, 547, 543, 545), (619, 620, 622, 621), (576, 577, 579, 578), (552, 550, 547, 548), (633, 634, 636, 635), (574, 575, 577, 576), (613, 614, 616, 615), (529, 527, 531, 542), (555, 554, 550, 552), (546, 544, 527, 529), (526, 573, 575, 574), (641, 642, 644, 643), (549, 570, 606, 525), (558, 556, 554, 555), (621, 622, 624, 623), (530, 528, 573, 526), (553, 551, 570, 549), (562, 560, 556, 558), (635, 636, 638, 637), (533, 532, 528, 530), (615, 616, 618, 617), (565, 564, 560, 562), (559, 557, 551, 553), (535, 534, 532, 533), (643, 644, 646, 645), (567, 566, 564, 565), (563, 561, 557, 559), (623, 624, 626, 625), (537, 536, 534, 535), (645, 646, 648, 647), (569, 568, 566, 567), (637, 638, 640, 639), (539, 538, 536, 537), (527, 544, 571, 531), (541, 540, 538, 539), (582, 583, 585, 584), (572, 571, 544, 546), (584, 585, 587, 586), (609, 610, 612, 611), (586, 587, 589, 588), (629, 630, 632, 631), (588, 589, 591, 590), (590, 591, 593, 592), (607, 608, 610, 609), (592, 593, 595, 594), (627, 628, 630, 629), (594, 595, 597, 596), (596, 597, 599, 598), (525, 606, 608, 607), (598, 599, 601, 600), (625, 626, 628, 627), (600, 601, 603, 602), (585, 583, 581, 579, 577, 575, 573, 528, 532, 534, 536, 538, 540, 543, 547, 550, 554, 556, 560, 564, 566, 568, 605, 603, 601, 599, 597, 595, 593, 591, 589, 587), (602, 603, 605, 604), (604, 605, 568, 569), (539, 537, 535, 533, 530, 526, 574, 576, 578, 580, 582, 584, 586, 588, 590, 592, 594, 596, 598, 600, 602, 604, 569, 567, 565, 562, 558, 555, 552, 548, 545, 541), (647, 648, 650, 649), (649, 650, 652, 651), (651, 652, 654, 653), (653, 654, 656, 655), (655, 656, 658, 657), (614, 612, 610, 608, 606, 570, 551, 557, 561, 660, 658, 656, 654, 652, 650, 648, 646, 644, 642, 640, 638, 636, 634, 632, 630, 628, 626, 624, 622, 620, 618, 616), (657, 658, 660, 659), (659, 660, 561, 563), (639, 641, 643, 645, 647, 649, 651, 653, 655, 657, 659, 563, 559, 553, 549, 525, 607, 609, 611, 613, 615, 617, 619, 621, 623, 625, 627, 629, 631, 633, 635, 637), (674, 663, 661, 665), (664, 670, 669, 662), (670, 671, 668, 669), (671, 672, 667, 668), (672, 673, 666, 667), (673, 674, 665, 666), (683, 676, 678, 684), (675, 679, 688, 677), (679, 680, 687, 688), (680, 681, 686, 687), (681, 682, 685, 686), (682, 683, 684, 685), (697, 690, 692, 698), (689, 693, 702, 691), (693, 694, 701, 702), (694, 695, 700, 701), (695, 696, 699, 700), (696, 697, 698, 699)])
_uv = me_cube.uv_layers.new(name='UVMap')
_uv.uv.foreach_set('vector', [0.625, 0.01389, 0.625, 0.0, 0.625, 0.0, 0.625, 0.01389, 0.5625, 0.75, 0.625, 0.75, 0.625, 1.0, 0.5625, 1.0, 0.5625, 0.2361, 0.625, 0.2361, 0.625, 0.25, 0.5625, 0.25, 0.125, 0.7361, 0.375, 0.7361, 0.375, 0.75, 0.125, 0.75, 0.5625, 0.75, 0.5625, 0.7361, 0.5625, 0.7361, 0.5625, 0.75, 0.5625, 0.25, 0.625, 0.25, 0.625, 0.5, 0.5625, 0.5, 0.625, 0.5, 0.625, 0.25, 0.625, 0.25, 0.625, 0.5, 0.625, 0.5139, 0.625, 0.5, 0.625, 0.5, 0.625, 0.5139, 0.625, 0.5, 0.625, 0.25, 0.625, 0.25, 0.625, 0.5, 0.625, 1.0, 0.625, 0.75, 0.625, 0.75, 0.625, 1.0, 0.625, 0.7361, 0.875, 0.7361, 0.875, 0.75, 0.625, 0.75, 0.625, 0.5139, 0.625, 0.5, 0.625, 0.5, 0.625, 0.5139, 0.625, 0.01389, 0.625, 0.0, 0.625, 0.0, 0.625, 0.01389, 0.625, 1.0, 0.625, 0.75, 0.625, 0.75, 0.625, 1.0, 0.625, 0.25, 0.625, 0.2361, 0.625, 0.2361, 0.625, 0.25, 0.625, 0.2361, 0.625, 0.2222, 0.625, 0.2222, 0.625, 0.2361, 0.625, 0.2222, 0.625, 0.2083, 0.625, 0.2083, 0.625, 0.2222, 0.625, 0.2083, 0.625, 0.1944, 0.625, 0.1944, 0.625, 0.2083, 0.625, 0.1944, 0.625, 0.1806, 0.625, 0.1806, 0.625, 0.1944, 0.625, 0.1806, 0.625, 0.1667, 0.625, 0.1667, 0.625, 0.1806, 0.625, 0.1667, 0.625, 0.1528, 0.625, 0.1528, 0.625, 0.1667, 0.625, 0.1528, 0.625, 0.1389, 0.625, 0.1389, 0.625, 0.1528, 0.625, 0.1389, 0.625, 0.125, 0.625, 0.125, 0.625, 0.1389, 0.625, 0.125, 0.625, 0.1111, 0.625, 0.1111, 0.625, 0.125, 0.625, 0.1111, 0.625, 0.09722, 0.625, 0.09722, 0.625, 0.1111, 0.625, 0.09722, 0.625, 0.08333, 0.625, 0.08333, 0.625, 0.09722, 0.625, 0.08333, 0.625, 0.06944, 0.625, 0.06944, 0.625, 0.08333, 0.625, 0.06944, 0.625, 0.05556, 0.625, 0.05556, 0.625, 0.06944, 0.625, 0.05556, 0.625, 0.04167, 0.625, 0.04167, 0.625, 0.05556, 0.625, 0.04167, 0.625, 0.02778, 0.625, 0.02778, 0.625, 0.04167, 0.625, 0.02778, 0.625, 0.01389, 0.625, 0.01389, 0.625, 0.02778, 0.625, 0.75, 0.625, 0.7361, 0.625, 0.7361, 0.625, 0.75, 0.625, 0.7361, 0.625, 0.7222, 0.625, 0.7222, 0.625, 0.7361, 0.625, 0.7222, 0.625, 0.7083, 0.625, 0.7083, 0.625, 0.7222, 0.625, 0.7083, 0.625, 0.6944, 0.625, 0.6944, 0.625, 0.7083, 0.625, 0.6944, 0.625, 0.6806, 0.625, 0.6806, 0.625, 0.6944, 0.625, 0.6806, 0.625, 0.6667, 0.625, 0.6667, 0.625, 0.6806, 0.625, 0.6667, 0.625, 0.6528, 0.625, 0.6528, 0.625, 0.6667, 0.625, 0.6528, 0.625, 0.6389, 0.625, 0.6389, 0.625, 0.6528, 0.625, 0.6389, 0.625, 0.625, 0.625, 0.625, 0.625, 0.6389, 0.625, 0.625, 0.625, 0.6111, 0.625, 0.6111, 0.625, 0.625, 0.625, 0.6111, 0.625, 0.5972, 0.625, 0.5972, 0.625, 0.6111, 0.625, 0.5972, 0.625, 0.5833, 0.625, 0.5833, 0.625, 0.5972, 0.625, 0.5833, 0.625, 0.5694, 0.625, 0.5694, 0.625, 0.5833, 0.625, 0.5694, 0.625, 0.5556, 0.625, 0.5556, 0.625, 0.5694, 0.625, 0.5556, 0.625, 0.5417, 0.625, 0.5417, 0.625, 0.5556, 0.625, 0.5417, 0.625, 0.5278, 0.625, 0.5278, 0.625, 0.5417, 0.625, 0.5278, 0.625, 0.5139, 0.625, 0.5139, 0.625, 0.5278, 0.625, 0.5, 0.875, 0.5, 0.875, 0.5139, 0.625, 0.5139, 0.625, 0.5139, 0.875, 0.5139, 0.875, 0.5278, 0.625, 0.5278, 0.625, 0.5278, 0.875, 0.5278, 0.875, 0.5417, 0.625, 0.5417, 0.625, 0.5417, 0.875, 0.5417, 0.875, 0.5556, 0.625, 0.5556, 0.625, 0.5556, 0.875, 0.5556, 0.875, 0.5694, 0.625, 0.5694, 0.625, 0.5694, 0.875, 0.5694, 0.875, 0.5833, 0.625, 0.5833, 0.625, 0.5833, 0.875, 0.5833, 0.875, 0.5972, 0.625, 0.5972, 0.625, 0.5972, 0.875, 0.5972, 0.875, 0.6111, 0.625, 0.6111, 0.625, 0.6111, 0.875, 0.6111, 0.875, 0.625, 0.625, 0.625, 0.625, 0.625, 0.875, 0.625, 0.875, 0.6389, 0.625, 0.6389, 0.625, 0.6389, 0.875, 0.6389, 0.875, 0.6528, 0.625, 0.6528, 0.625, 0.6528, 0.875, 0.6528, 0.875, 0.6667, 0.625, 0.6667, 0.625, 0.6667, 0.875, 0.6667, 0.875, 0.6806, 0.625, 0.6806, 0.625, 0.6806, 0.875, 0.6806, 0.875, 0.6944, 0.625, 0.6944, 0.625, 0.6944, 0.875, 0.6944, 0.875, 0.7083, 0.625, 0.7083, 0.625, 0.7083, 0.875, 0.7083, 0.875, 0.7222, 0.625, 0.7222, 0.625, 0.7222, 0.875, 0.7222, 0.875, 0.7361, 0.625, 0.7361, 0.625, 0.75, 0.625, 0.7361, 0.625, 0.7361, 0.625, 0.75, 0.625, 0.7361, 0.625, 0.7222, 0.625, 0.7222, 0.625, 0.7361, 0.625, 0.7222, 0.625, 0.7083, 0.625, 0.7083, 0.625, 0.7222, 0.625, 0.7083, 0.625, 0.6944, 0.625, 0.6944, 0.625, 0.7083, 0.625, 0.6944, 0.625, 0.6806, 0.625, 0.6806, 0.625, 0.6944, 0.625, 0.6806, 0.625, 0.6667, 0.625, 0.6667, 0.625, 0.6806, 0.625, 0.6667, 0.625, 0.6528, 0.625, 0.6528, 0.625, 0.6667, 0.625, 0.6528, 0.625, 0.6389, 0.625, 0.6389, 0.625, 0.6528, 0.625, 0.6389, 0.625, 0.625, 0.625, 0.625, 0.625, 0.6389, 0.625, 0.625, 0.625, 0.6111, 0.625, 0.6111, 0.625, 0.625, 0.625, 0.6111, 0.625, 0.5972, 0.625, 0.5972, 0.625, 0.6111, 0.625, 0.5972, 0.625, 0.5833, 0.625, 0.5833, 0.625, 0.5972, 0.625, 0.5833, 0.625, 0.5694, 0.625, 0.5694, 0.625, 0.5833, 0.625, 0.5694, 0.625, 0.5556, 0.625, 0.5556, 0.625, 0.5694, 0.625, 0.5556, 0.625, 0.5417, 0.625, 0.5417, 0.625, 0.5556, 0.625, 0.5417, 0.625, 0.5278, 0.625, 0.5278, 0.625, 0.5417, 0.625, 0.5278, 0.625, 0.5139, 0.625, 0.5139, 0.625, 0.5278, 0.625, 0.5139, 0.5625, 0.5139, 0.5625, 0.5139, 0.625, 0.5139, 0.5625, 0.5139, 0.625, 0.5139, 0.625, 0.5278, 0.5625, 0.5278, 0.5625, 0.5278, 0.625, 0.5278, 0.625, 0.5417, 0.5625, 0.5417, 0.5625, 0.5417, 0.625, 0.5417, 0.625, 0.5556, 0.5625, 0.5556, 0.5625, 0.5556, 0.625, 0.5556, 0.625, 0.5694, 0.5625, 0.5694, 0.5625, 0.5694, 0.625, 0.5694, 0.625, 0.5833, 0.5625, 0.5833, 0.5625, 0.5833, 0.625, 0.5833, 0.625, 0.5972, 0.5625, 0.5972, 0.5625, 0.5972, 0.625, 0.5972, 0.625, 0.6111, 0.5625, 0.6111, 0.5625, 0.6111, 0.625, 0.6111, 0.625, 0.625, 0.5625, 0.625, 0.5625, 0.625, 0.625, 0.625, 0.625, 0.6389, 0.5625, 0.6389, 0.5625, 0.6389, 0.625, 0.6389, 0.625, 0.6528, 0.5625, 0.6528, 0.5625, 0.6528, 0.625, 0.6528, 0.625, 0.6667, 0.5625, 0.6667, 0.5625, 0.6667, 0.625, 0.6667, 0.625, 0.6806, 0.5625, 0.6806, 0.5625, 0.6806, 0.625, 0.6806, 0.625, 0.6944, 0.5625, 0.6944, 0.5625, 0.6944, 0.625, 0.6944, 0.625, 0.7083, 0.5625, 0.7083, 0.5625, 0.7083, 0.625, 0.7083, 0.625, 0.7222, 0.5625, 0.7222, 0.5625, 0.7222, 0.625, 0.7222, 0.625, 0.7361, 0.5625, 0.7361, 0.125, 0.5, 0.375, 0.5, 0.375, 0.5139, 0.125, 0.5139, 0.125, 0.5139, 0.375, 0.5139, 0.375, 0.5278, 0.125, 0.5278, 0.125, 0.5278, 0.375, 0.5278, 0.375, 0.5417, 0.125, 0.5417, 0.125, 0.5417, 0.375, 0.5417, 0.375, 0.5556, 0.125, 0.5556, 0.125, 0.5556, 0.375, 0.5556, 0.375, 0.5694, 0.125, 0.5694, 0.125, 0.5694, 0.375, 0.5694, 0.375, 0.5833, 0.125, 0.5833, 0.125, 0.5833, 0.375, 0.5833, 0.375, 0.5972, 0.125, 0.5972, 0.125, 0.5972, 0.375, 0.5972, 0.375, 0.6111, 0.125, 0.6111, 0.125, 0.6111, 0.375, 0.6111, 0.375, 0.625, 0.125, 0.625, 0.125, 0.625, 0.375, 0.625, 0.375, 0.6389, 0.125, 0.6389, 0.125, 0.6389, 0.375, 0.6389, 0.375, 0.6528, 0.125, 0.6528, 0.125, 0.6528, 0.375, 0.6528, 0.375, 0.6667, 0.125, 0.6667, 0.125, 0.6667, 0.375, 0.6667, 0.375, 0.6806, 0.125, 0.6806, 0.125, 0.6806, 0.375, 0.6806, 0.375, 0.6944, 0.125, 0.6944, 0.125, 0.6944, 0.375, 0.6944, 0.375, 0.7083, 0.125, 0.7083, 0.125, 0.7083, 0.375, 0.7083, 0.375, 0.7222, 0.125, 0.7222, 0.125, 0.7222, 0.375, 0.7222, 0.375, 0.7361, 0.125, 0.7361, 0.5625, 0.0, 0.625, 0.0, 0.625, 0.01389, 0.5625, 0.01389, 0.5625, 0.01389, 0.625, 0.01389, 0.625, 0.02778, 0.5625, 0.02778, 0.5625, 0.02778, 0.625, 0.02778, 0.625, 0.04167, 0.5625, 0.04167, 0.5625, 0.04167, 0.625, 0.04167, 0.625, 0.05556, 0.5625, 0.05556, 0.5625, 0.05556, 0.625, 0.05556, 0.625, 0.06944, 0.5625, 0.06944, 0.5625, 0.06944, 0.625, 0.06944, 0.625, 0.08333, 0.5625, 0.08333, 0.5625, 0.08333, 0.625, 0.08333, 0.625, 0.09722, 0.5625, 0.09722, 0.5625, 0.09722, 0.625, 0.09722, 0.625, 0.1111, 0.5625, 0.1111, 0.5625, 0.1111, 0.625, 0.1111, 0.625, 0.125, 0.5625, 0.125, 0.5625, 0.125, 0.625, 0.125, 0.625, 0.1389, 0.5625, 0.1389, 0.5625, 0.1389, 0.625, 0.1389, 0.625, 0.1528, 0.5625, 0.1528, 0.5625, 0.1528, 0.625, 0.1528, 0.625, 0.1667, 0.5625, 0.1667, 0.5625, 0.1667, 0.625, 0.1667, 0.625, 0.1806, 0.5625, 0.1806, 0.5625, 0.1806, 0.625, 0.1806, 0.625, 0.1944, 0.5625, 0.1944, 0.5625, 0.1944, 0.625, 0.1944, 0.625, 0.2083, 0.5625, 0.2083, 0.5625, 0.2083, 0.625, 0.2083, 0.625, 0.2222, 0.5625, 0.2222, 0.5625, 0.2222, 0.625, 0.2222, 0.625, 0.2361, 0.5625, 0.2361, 0.625, 0.25, 0.625, 0.2361, 0.625, 0.2361, 0.625, 0.25, 0.625, 0.2361, 0.625, 0.2222, 0.625, 0.2222, 0.625, 0.2361, 0.625, 0.2222, 0.625, 0.2083, 0.625, 0.2083, 0.625, 0.2222, 0.625, 0.2083, 0.625, 0.1944, 0.625, 0.1944, 0.625, 0.2083, 0.625, 0.1944, 0.625, 0.1806, 0.625, 0.1806, 0.625, 0.1944, 0.625, 0.1806, 0.625, 0.1667, 0.625, 0.1667, 0.625, 0.1806, 0.625, 0.1667, 0.625, 0.1528, 0.625, 0.1528, 0.625, 0.1667, 0.625, 0.1528, 0.625, 0.1389, 0.625, 0.1389, 0.625, 0.1528, 0.625, 0.1389, 0.625, 0.125, 0.625, 0.125, 0.625, 0.1389, 0.625, 0.125, 0.625, 0.1111, 0.625, 0.1111, 0.625, 0.125, 0.625, 0.1111, 0.625, 0.09722, 0.625, 0.09722, 0.625, 0.1111, 0.625, 0.09722, 0.625, 0.08333, 0.625, 0.08333, 0.625, 0.09722, 0.625, 0.08333, 0.625, 0.06944, 0.625, 0.06944, 0.625, 0.08333, 0.625, 0.06944, 0.625, 0.05556, 0.625, 0.05556, 0.625, 0.06944, 0.625, 0.05556, 0.625, 0.04167, 0.625, 0.04167, 0.625, 0.05556, 0.625, 0.04167, 0.625, 0.02778, 0.625, 0.02778, 0.625, 0.04167, 0.625, 0.02778, 0.625, 0.01389, 0.625, 0.01389, 0.625, 0.02778, 0.375, 0.2222, 0.4375, 0.2222, 0.4375, 0.2361, 0.375, 0.2361, 0.4375, 0.2222, 0.5, 0.2222, 0.5, 0.2361, 0.4375, 0.2361, 0.5, 0.2222, 0.5625, 0.2222, 0.5625, 0.2361, 0.5, 0.2361, 0.375, 0.2083, 0.4375, 0.2083, 0.4375, 0.2222, 0.375, 0.2222, 0.4375, 0.2083, 0.5, 0.2083, 0.5, 0.2222, 0.4375, 0.2222, 0.5, 0.2083, 0.5625, 0.2083, 0.5625, 0.2222, 0.5, 0.2222, 0.375, 0.1944, 0.4375, 0.1944, 0.4375, 0.2083, 0.375, 0.2083, 0.4375, 0.1944, 0.5, 0.1944, 0.5, 0.2083, 0.4375, 0.2083, 0.5, 0.1944, 0.5625, 0.1944, 0.5625, 0.2083, 0.5, 0.2083, 0.375, 0.1806, 0.4375, 0.1806, 0.4375, 0.1944, 0.375, 0.1944, 0.4375, 0.1806, 0.5, 0.1806, 0.5, 0.1944, 0.4375, 0.1944, 0.5, 0.1806, 0.5625, 0.1806, 0.5625, 0.1944, 0.5, 0.1944, 0.375, 0.1667, 0.4375, 0.1667, 0.4375, 0.1806, 0.375, 0.1806, 0.4375, 0.1667, 0.5, 0.1667, 0.5, 0.1806, 0.4375, 0.1806, 0.5, 0.1667, 0.5625, 0.1667, 0.5625, 0.1806, 0.5, 0.1806, 0.375, 0.1528, 0.4375, 0.1528, 0.4375, 0.1667, 0.375, 0.1667, 0.4375, 0.1528, 0.5, 0.1528, 0.5, 0.1667, 0.4375, 0.1667, 0.5, 0.1528, 0.5625, 0.1528, 0.5625, 0.1667, 0.5, 0.1667, 0.375, 0.1389, 0.4375, 0.1389, 0.4375, 0.1528, 0.375, 0.1528, 0.4375, 0.1389, 0.5, 0.1389, 0.5, 0.1528, 0.4375, 0.1528, 0.5, 0.1389, 0.5625, 0.1389, 0.5625, 0.1528, 0.5, 0.1528, 0.375, 0.125, 0.4375, 0.125, 0.4375, 0.1389, 0.375, 0.1389, 0.4375, 0.125, 0.5, 0.125, 0.5, 0.1389, 0.4375, 0.1389, 0.5, 0.125, 0.5625, 0.125, 0.5625, 0.1389, 0.5, 0.1389, 0.375, 0.1111, 0.4375, 0.1111, 0.4375, 0.125, 0.375, 0.125, 0.4375, 0.1111, 0.5, 0.1111, 0.5, 0.125, 0.4375, 0.125, 0.5, 0.1111, 0.5625, 0.1111, 0.5625, 0.125, 0.5, 0.125, 0.375, 0.09722, 0.4375, 0.09722, 0.4375, 0.1111, 0.375, 0.1111, 0.4375, 0.09722, 0.5, 0.09722, 0.5, 0.1111, 0.4375, 0.1111, 0.5, 0.09722, 0.5625, 0.09722, 0.5625, 0.1111, 0.5, 0.1111, 0.375, 0.08333, 0.4375, 0.08333, 0.4375, 0.09722, 0.375, 0.09722, 0.4375, 0.08333, 0.5, 0.08333, 0.5, 0.09722, 0.4375, 0.09722, 0.5, 0.08333, 0.5625, 0.08333, 0.5625, 0.09722, 0.5, 0.09722, 0.375, 0.06944, 0.4375, 0.06944, 0.4375, 0.08333, 0.375, 0.08333, 0.4375, 0.06944, 0.5, 0.06944, 0.5, 0.08333, 0.4375, 0.08333, 0.5, 0.06944, 0.5625, 0.06944, 0.5625, 0.08333, 0.5, 0.08333, 0.375, 0.05556, 0.4375, 0.05556, 0.4375, 0.06944, 0.375, 0.06944, 0.4375, 0.05556, 0.5, 0.05556, 0.5, 0.06944, 0.4375, 0.06944, 0.5, 0.05556, 0.5625, 0.05556, 0.5625, 0.06944, 0.5, 0.06944, 0.375, 0.04167, 0.4375, 0.04167, 0.4375, 0.05556, 0.375, 0.05556, 0.4375, 0.04167, 0.5, 0.04167, 0.5, 0.05556, 0.4375, 0.05556, 0.5, 0.04167, 0.5625, 0.04167, 0.5625, 0.05556, 0.5, 0.05556, 0.375, 0.02778, 0.4375, 0.02778, 0.4375, 0.04167, 0.375, 0.04167, 0.4375, 0.02778, 0.5, 0.02778, 0.5, 0.04167, 0.4375, 0.04167, 0.5, 0.02778, 0.5625, 0.02778, 0.5625, 0.04167, 0.5, 0.04167, 0.375, 0.01389, 0.4375, 0.01389, 0.4375, 0.02778, 0.375, 0.02778, 0.4375, 0.01389, 0.5, 0.01389, 0.5, 0.02778, 0.4375, 0.02778, 0.5, 0.01389, 0.5625, 0.01389, 0.5625, 0.02778, 0.5, 0.02778, 0.375, 0.0, 0.4375, 0.0, 0.4375, 0.01389, 0.375, 0.01389, 0.4375, 0.0, 0.5, 0.0, 0.5, 0.01389, 0.4375, 0.01389, 0.5, 0.0, 0.5625, 0.0, 0.5625, 0.01389, 0.5, 0.01389, 0.375, 0.7222, 0.4375, 0.7222, 0.4375, 0.7361, 0.375, 0.7361, 0.4375, 0.7222, 0.5, 0.7222, 0.5, 0.7361, 0.4375, 0.7361, 0.5, 0.7222, 0.5625, 0.7222, 0.5625, 0.7361, 0.5, 0.7361, 0.375, 0.7083, 0.4375, 0.7083, 0.4375, 0.7222, 0.375, 0.7222, 0.4375, 0.7083, 0.5, 0.7083, 0.5, 0.7222, 0.4375, 0.7222, 0.5, 0.7083, 0.5625, 0.7083, 0.5625, 0.7222, 0.5, 0.7222, 0.375, 0.6944, 0.4375, 0.6944, 0.4375, 0.7083, 0.375, 0.7083, 0.4375, 0.6944, 0.5, 0.6944, 0.5, 0.7083, 0.4375, 0.7083, 0.5, 0.6944, 0.5625, 0.6944, 0.5625, 0.7083, 0.5, 0.7083, 0.375, 0.6806, 0.4375, 0.6806, 0.4375, 0.6944, 0.375, 0.6944, 0.4375, 0.6806, 0.5, 0.6806, 0.5, 0.6944, 0.4375, 0.6944, 0.5, 0.6806, 0.5625, 0.6806, 0.5625, 0.6944, 0.5, 0.6944, 0.375, 0.6667, 0.4375, 0.6667, 0.4375, 0.6806, 0.375, 0.6806, 0.4375, 0.6667, 0.5, 0.6667, 0.5, 0.6806, 0.4375, 0.6806, 0.5, 0.6667, 0.5625, 0.6667, 0.5625, 0.6806, 0.5, 0.6806, 0.375, 0.6528, 0.4375, 0.6528, 0.4375, 0.6667, 0.375, 0.6667, 0.4375, 0.6528, 0.5, 0.6528, 0.5, 0.6667, 0.4375, 0.6667, 0.5, 0.6528, 0.5625, 0.6528, 0.5625, 0.6667, 0.5, 0.6667, 0.375, 0.6389, 0.4375, 0.6389, 0.4375, 0.6528, 0.375, 0.6528, 0.4375, 0.6389, 0.5, 0.6389, 0.5, 0.6528, 0.4375, 0.6528, 0.5, 0.6389, 0.5625, 0.6389, 0.5625, 0.6528, 0.5, 0.6528, 0.375, 0.625, 0.4375, 0.625, 0.4375, 0.6389, 0.375, 0.6389, 0.4375, 0.625, 0.5, 0.625, 0.5, 0.6389, 0.4375, 0.6389, 0.5, 0.625, 0.5625, 0.625, 0.5625, 0.6389, 0.5, 0.6389, 0.375, 0.6111, 0.4375, 0.6111, 0.4375, 0.625, 0.375, 0.625, 0.4375, 0.6111, 0.5, 0.6111, 0.5, 0.625, 0.4375, 0.625, 0.5, 0.6111, 0.5625, 0.6111, 0.5625, 0.625, 0.5, 0.625, 0.375, 0.5972, 0.4375, 0.5972, 0.4375, 0.6111, 0.375, 0.6111, 0.4375, 0.5972, 0.5, 0.5972, 0.5, 0.6111, 0.4375, 0.6111, 0.5, 0.5972, 0.5625, 0.5972, 0.5625, 0.6111, 0.5, 0.6111, 0.375, 0.5833, 0.4375, 0.5833, 0.4375, 0.5972, 0.375, 0.5972, 0.4375, 0.5833, 0.5, 0.5833, 0.5, 0.5972, 0.4375, 0.5972, 0.5, 0.5833, 0.5625, 0.5833, 0.5625, 0.5972, 0.5, 0.5972, 0.375, 0.5694, 0.4375, 0.5694, 0.4375, 0.5833, 0.375, 0.5833, 0.4375, 0.5694, 0.5, 0.5694, 0.5, 0.5833, 0.4375, 0.5833, 0.5, 0.5694, 0.5625, 0.5694, 0.5625, 0.5833, 0.5, 0.5833, 0.375, 0.5556, 0.4375, 0.5556, 0.4375, 0.5694, 0.375, 0.5694, 0.4375, 0.5556, 0.5, 0.5556, 0.5, 0.5694, 0.4375, 0.5694, 0.5, 0.5556, 0.5625, 0.5556, 0.5625, 0.5694, 0.5, 0.5694, 0.375, 0.5417, 0.4375, 0.5417, 0.4375, 0.5556, 0.375, 0.5556, 0.4375, 0.5417, 0.5, 0.5417, 0.5, 0.5556, 0.4375, 0.5556, 0.5, 0.5417, 0.5625, 0.5417, 0.5625, 0.5556, 0.5, 0.5556, 0.375, 0.5278, 0.4375, 0.5278, 0.4375, 0.5417, 0.375, 0.5417, 0.4375, 0.5278, 0.5, 0.5278, 0.5, 0.5417, 0.4375, 0.5417, 0.5, 0.5278, 0.5625, 0.5278, 0.5625, 0.5417, 0.5, 0.5417, 0.375, 0.5139, 0.4375, 0.5139, 0.4375, 0.5278, 0.375, 0.5278, 0.4375, 0.5139, 0.5, 0.5139, 0.5, 0.5278, 0.4375, 0.5278, 0.5, 0.5139, 0.5625, 0.5139, 0.5625, 0.5278, 0.5, 0.5278, 0.375, 0.5, 0.4375, 0.5, 0.4375, 0.5, 0.375, 0.5, 0.4375, 0.5, 0.5, 0.5, 0.5, 0.5139, 0.4375, 0.5139, 0.5, 0.5, 0.5625, 0.5, 0.5625, 0.5139, 0.5, 0.5139, 0.375, 0.25, 0.4375, 0.25, 0.4375, 0.5, 0.375, 0.5, 0.4375, 0.25, 0.5, 0.25, 0.5, 0.5, 0.4375, 0.5, 0.5, 0.25, 0.5625, 0.25, 0.5625, 0.5, 0.5, 0.5, 0.4375, 0.75, 0.375, 0.75, 0.375, 0.75, 0.4375, 0.75, 0.4375, 0.7361, 0.5, 0.7361, 0.5, 0.75, 0.4375, 0.75, 0.5, 0.7361, 0.5625, 0.7361, 0.5625, 0.75, 0.5, 0.75, 0.375, 0.2361, 0.4375, 0.2361, 0.4375, 0.25, 0.375, 0.25, 0.4375, 0.2361, 0.5, 0.2361, 0.5, 0.25, 0.4375, 0.25, 0.5, 0.2361, 0.5625, 0.2361, 0.5625, 0.25, 0.5, 0.25, 0.375, 0.75, 0.4375, 0.75, 0.4375, 1.0, 0.375, 1.0, 0.4375, 0.75, 0.5, 0.75, 0.5, 1.0, 0.4375, 1.0, 0.5, 0.75, 0.5625, 0.75, 0.5625, 1.0, 0.5, 1.0, 0.5625, 0.5, 0.625, 0.5, 0.625, 0.5139, 0.5625, 0.5139, 0.5625, 0.5139, 0.5625, 0.5, 0.5625, 0.5, 0.5625, 0.5139, 0.5625, 0.5, 0.625, 0.5, 0.625, 0.5, 0.5625, 0.5, 0.625, 0.5, 0.625, 0.5139, 0.625, 0.5139, 0.625, 0.5, 0.375, 0.5, 0.4375, 0.5, 0.4375, 0.5139, 0.375, 0.5139, 0.375, 0.5139, 0.375, 0.5, 0.375, 0.5, 0.375, 0.5139, 0.4375, 0.5, 0.4375, 0.5139, 0.4375, 0.5139, 0.4375, 0.5, 0.4375, 0.5139, 0.375, 0.5139, 0.375, 0.5139, 0.4375, 0.5139, 0.375, 0.7361, 0.4375, 0.7361, 0.4375, 0.75, 0.375, 0.75, 0.375, 0.75, 0.375, 0.7361, 0.375, 0.7361, 0.375, 0.75, 0.4375, 0.7361, 0.4375, 0.75, 0.4375, 0.75, 0.4375, 0.7361, 0.375, 0.7361, 0.4375, 0.7361, 0.4375, 0.7361, 0.375, 0.7361, 0.5625, 0.7361, 0.625, 0.7361, 0.625, 0.75, 0.5625, 0.75, 0.625, 0.75, 0.5625, 0.75, 0.5625, 0.75, 0.625, 0.75, 0.625, 0.7361, 0.625, 0.75, 0.625, 0.75, 0.625, 0.7361, 0.5625, 0.7361, 0.625, 0.7361, 0.625, 0.7361, 0.5625, 0.7361, 0.375, 0.0, 0.625, 0.0, 0.625, 0.25, 0.375, 0.25, 0.375, 0.25, 0.625, 0.25, 0.625, 0.5, 0.375, 0.5, 0.375, 0.5, 0.625, 0.5, 0.625, 0.75, 0.375, 0.75, 0.375, 0.75, 0.625, 0.75, 0.625, 1.0, 0.375, 1.0, 0.125, 0.5, 0.375, 0.5, 0.375, 0.75, 0.125, 0.75, 0.625, 0.5, 0.625, 0.25, 0.625, 0.0, 0.625, 0.75, 0.375, 0.0, 0.625, 0.0, 0.625, 0.25, 0.375, 0.25, 0.375, 0.25, 0.625, 0.25, 0.625, 0.5, 0.375, 0.5, 0.375, 0.5, 0.625, 0.5, 0.625, 0.75, 0.375, 0.75, 0.375, 0.75, 0.625, 0.75, 0.625, 1.0, 0.375, 1.0, 0.125, 0.5, 0.375, 0.5, 0.375, 0.75, 0.125, 0.75, 0.625, 0.5, 0.875, 0.5, 0.875, 0.75, 0.625, 0.75, 0.375, 0.0, 0.625, 0.0, 0.625, 0.25, 0.375, 0.25, 0.375, 0.25, 0.625, 0.25, 0.625, 0.5, 0.375, 0.5, 0.375, 0.5, 0.625, 0.5, 0.625, 0.75, 0.375, 0.75, 0.375, 0.75, 0.625, 0.75, 0.625, 1.0, 0.375, 1.0, 0.125, 0.5, 0.375, 0.5, 0.375, 0.75, 0.125, 0.75, 0.625, 0.5, 0.875, 0.5, 0.875, 0.75, 0.625, 0.75, 0.375, 0.0, 0.625, 0.0, 0.625, 0.25, 0.375, 0.25, 0.375, 0.25, 0.625, 0.25, 0.625, 0.5, 0.375, 0.5, 0.375, 0.5, 0.625, 0.5, 0.625, 0.75, 0.375, 0.75, 0.375, 0.75, 0.625, 0.75, 0.625, 1.0, 0.375, 1.0, 0.125, 0.5, 0.375, 0.5, 0.375, 0.75, 0.125, 0.75, 0.625, 0.5, 0.875, 0.5, 0.875, 0.75, 0.625, 0.75, 0.375, 0.0, 0.625, 0.0, 0.625, 0.25, 0.375, 0.25, 0.375, 0.25, 0.625, 0.25, 0.625, 0.5, 0.375, 0.5, 0.375, 0.5, 0.625, 0.5, 0.625, 0.75, 0.375, 0.75, 0.375, 0.75, 0.625, 0.75, 0.625, 1.0, 0.375, 1.0, 0.125, 0.5, 0.375, 0.5, 0.375, 0.75, 0.125, 0.75, 0.625, 0.5, 0.875, 0.5, 0.875, 0.75, 0.625, 0.75, 0.375, 0.0, 0.625, 0.0, 0.625, 0.25, 0.375, 0.25, 0.375, 0.25, 0.625, 0.25, 0.625, 0.5, 0.375, 0.5, 0.375, 0.5, 0.625, 0.5, 0.625, 0.75, 0.375, 0.75, 0.375, 0.75, 0.625, 0.75, 0.625, 1.0, 0.375, 1.0, 0.125, 0.5, 0.375, 0.5, 0.375, 0.75, 0.125, 0.75, 0.625, 0.5, 0.875, 0.5, 0.875, 0.75, 0.625, 0.75, 1.0, 0.5, 1.0, 1.0, 0.9688, 1.0, 0.9688, 0.5, 0.9688, 0.5, 0.9688, 1.0, 0.9375, 1.0, 0.9375, 0.5, 0.9375, 0.5, 0.9375, 1.0, 0.9062, 1.0, 0.9062, 0.5, 0.9062, 0.5, 0.9062, 1.0, 0.875, 1.0, 0.875, 0.5, 0.875, 0.5, 0.875, 1.0, 0.8438, 1.0, 0.8438, 0.5, 0.1562, 0.5, 0.1562, 1.0, 0.125, 1.0, 0.125, 0.5, 0.125, 0.5, 0.125, 1.0, 0.09375, 1.0, 0.09375, 0.5, 0.09375, 0.5, 0.09375, 1.0, 0.0625, 1.0, 0.0625, 0.5, 0.2968, 0.4854, 0.25, 0.49, 0.2032, 0.4854, 0.1582, 0.4717, 0.1167, 0.4496, 0.08029, 0.4197, 0.05045, 0.3833, 0.02827, 0.3418, 0.01461, 0.2968, 0.01, 0.25, 0.01461, 0.2032, 0.02827, 0.1582, 0.05045, 0.1167, 0.08029, 0.08029, 0.1167, 0.05045, 0.1582, 0.02827, 0.2032, 0.01461, 0.25, 0.01, 0.2968, 0.01461, 0.3418, 0.02827, 0.3833, 0.05045, 0.4197, 0.08029, 0.4496, 0.1167, 0.4717, 0.1582, 0.4854, 0.2032, 0.49, 0.25, 0.4854, 0.2968, 0.4717, 0.3418, 0.4496, 0.3833, 0.4197, 0.4197, 0.3833, 0.4496, 0.3418, 0.4717, 0.0625, 0.5, 0.0625, 1.0, 0.03125, 1.0, 0.03125, 0.5, 0.03125, 0.5, 0.03125, 1.0, 0.0, 1.0, 0.0, 0.5, 1.0, 0.5, 1.0, 1.0, 0.9688, 1.0, 0.9688, 0.5, 0.9688, 0.5, 0.9688, 1.0, 0.9375, 1.0, 0.9375, 0.5, 0.9375, 0.5, 0.9375, 1.0, 0.9062, 1.0, 0.9062, 0.5, 0.9062, 0.5, 0.9062, 1.0, 0.875, 1.0, 0.875, 0.5, 0.875, 0.5, 0.875, 1.0, 0.8438, 1.0, 0.8438, 0.5, 0.8438, 0.5, 0.8438, 1.0, 0.8125, 1.0, 0.8125, 0.5, 0.8125, 0.5, 0.8125, 1.0, 0.7812, 1.0, 0.7812, 0.5, 0.7812, 0.5, 0.7812, 1.0, 0.75, 1.0, 0.75, 0.5, 0.75, 0.5, 0.75, 1.0, 0.7188, 1.0, 0.7188, 0.5, 0.7188, 0.5, 0.7188, 1.0, 0.6875, 1.0, 0.6875, 0.5, 0.6875, 0.5, 0.6875, 1.0, 0.6562, 1.0, 0.6562, 0.5, 0.6562, 0.5, 0.6562, 1.0, 0.625, 1.0, 0.625, 0.5, 0.625, 0.5, 0.625, 1.0, 0.5938, 1.0, 0.5938, 0.5, 0.5938, 0.5, 0.5938, 1.0, 0.5625, 1.0, 0.5625, 0.5, 0.5625, 0.5, 0.5625, 1.0, 0.5312, 1.0, 0.5312, 0.5, 0.5312, 0.5, 0.5312, 1.0, 0.5, 1.0, 0.5, 0.5, 0.5, 0.5, 0.5, 1.0, 0.4688, 1.0, 0.4688, 0.5, 0.4688, 0.5, 0.4688, 1.0, 0.4375, 1.0, 0.4375, 0.5, 0.4375, 0.5, 0.4375, 1.0, 0.4062, 1.0, 0.4062, 0.5, 0.4062, 0.5, 0.4062, 1.0, 0.375, 1.0, 0.375, 0.5, 0.375, 0.5, 0.375, 1.0, 0.3438, 1.0, 0.3438, 0.5, 0.3438, 0.5, 0.3438, 1.0, 0.3125, 1.0, 0.3125, 0.5, 0.3125, 0.5, 0.3125, 1.0, 0.2812, 1.0, 0.2812, 0.5, 0.2812, 0.5, 0.2812, 1.0, 0.25, 1.0, 0.25, 0.5, 0.25, 0.5, 0.25, 1.0, 0.2188, 1.0, 0.2188, 0.5, 0.2188, 0.5, 0.2188, 1.0, 0.1875, 1.0, 0.1875, 0.5, 0.1875, 0.5, 0.1875, 1.0, 0.1562, 1.0, 0.1562, 0.5, 0.1562, 0.5, 0.1562, 1.0, 0.125, 1.0, 0.125, 0.5, 0.125, 0.5, 0.125, 1.0, 0.09375, 1.0, 0.09375, 0.5, 0.09375, 0.5, 0.09375, 1.0, 0.0625, 1.0, 0.0625, 0.5, 0.2968, 0.4854, 0.25, 0.49, 0.2032, 0.4854, 0.1582, 0.4717, 0.1167, 0.4496, 0.08029, 0.4197, 0.05045, 0.3833, 0.02827, 0.3418, 0.01461, 0.2968, 0.01, 0.25, 0.01461, 0.2032, 0.02827, 0.1582, 0.05045, 0.1167, 0.08029, 0.08029, 0.1167, 0.05045, 0.1582, 0.02827, 0.2032, 0.01461, 0.25, 0.01, 0.2968, 0.01461, 0.3418, 0.02827, 0.3833, 0.05045, 0.4197, 0.08029, 0.4496, 0.1167, 0.4717, 0.1582, 0.4854, 0.2032, 0.49, 0.25, 0.4854, 0.2968, 0.4717, 0.3418, 0.4496, 0.3833, 0.4197, 0.4197, 0.3833, 0.4496, 0.3418, 0.4717, 0.0625, 0.5, 0.0625, 1.0, 0.03125, 1.0, 0.03125, 0.5, 0.03125, 0.5, 0.03125, 1.0, 0.0, 1.0, 0.0, 0.5, 0.375, 0.0, 0.625, 0.0, 0.625, 0.25, 0.375, 0.25, 0.375, 0.0, 0.625, 0.0, 0.625, 0.25, 0.375, 0.25, 0.375, 0.25, 0.625, 0.25, 0.625, 0.5, 0.375, 0.5, 0.375, 0.5, 0.625, 0.5, 0.625, 0.75, 0.375, 0.75, 0.375, 0.75, 0.625, 0.75, 0.625, 1.0, 0.375, 1.0, 0.125, 0.5, 0.375, 0.5, 0.375, 0.75, 0.125, 0.75, 0.625, 0.5, 0.875, 0.5, 0.875, 0.75, 0.625, 0.75, 0.375, 0.25, 0.625, 0.25, 0.625, 0.5, 0.375, 0.5, 0.375, 0.5, 0.625, 0.5, 0.625, 0.75, 0.375, 0.75, 0.375, 0.75, 0.625, 0.75, 0.625, 1.0, 0.375, 1.0, 0.125, 0.5, 0.375, 0.5, 0.375, 0.75, 0.125, 0.75, 0.125, 0.5, 0.375, 0.5, 0.375, 0.75, 0.125, 0.75, 0.625, 0.5, 0.875, 0.5, 0.875, 0.75, 0.625, 0.75, 0.375, 0.0, 0.625, 0.0, 0.625, 0.25, 0.375, 0.25, 0.375, 0.25, 0.625, 0.25, 0.625, 0.5, 0.375, 0.5, 0.375, 0.5, 0.625, 0.5, 0.625, 0.75, 0.375, 0.75, 0.375, 0.75, 0.625, 0.75, 0.625, 1.0, 0.375, 1.0, 0.125, 0.5, 0.375, 0.5, 0.375, 0.75, 0.125, 0.75, 0.625, 0.5, 0.875, 0.5, 0.875, 0.75, 0.625, 0.75, 0.375, 0.0, 0.625, 0.0, 0.625, 0.25, 0.375, 0.25, 0.375, 0.25, 0.625, 0.25, 0.625, 0.5, 0.375, 0.5, 0.375, 0.5, 0.625, 0.5, 0.625, 0.75, 0.375, 0.75, 0.375, 0.75, 0.625, 0.75, 0.625, 1.0, 0.375, 1.0, 0.125, 0.5, 0.375, 0.5, 0.375, 0.75, 0.125, 0.75, 0.625, 0.5, 0.875, 0.5, 0.875, 0.75, 0.625, 0.75, 0.375, 0.0, 0.625, 0.0, 0.625, 0.25, 0.375, 0.25, 0.375, 0.25, 0.625, 0.25, 0.625, 0.5, 0.375, 0.5, 0.375, 0.5, 0.625, 0.5, 0.625, 0.75, 0.375, 0.75, 0.375, 0.75, 0.625, 0.75, 0.625, 1.0, 0.375, 1.0, 0.125, 0.5, 0.375, 0.5, 0.375, 0.75, 0.125, 0.75, 0.625, 0.75, 0.625, 0.5, 0.625, 0.5, 0.625, 0.75, 0.625, 0.5, 0.875, 0.5, 0.875, 0.75, 0.625, 0.75, 0.625, 0.25, 0.625, 0.0, 0.625, 0.0, 0.625, 0.25, 0.625, 1.0, 0.625, 0.75, 0.625, 0.75, 0.625, 1.0, 0.625, 0.5, 0.625, 0.25, 0.625, 0.25, 0.625, 0.5, 0.375, 0.5, 0.625, 0.5, 0.625, 0.75, 0.375, 0.75, 0.625, 0.5, 0.875, 0.5, 0.875, 0.75, 0.625, 0.75, 0.125, 0.5, 0.375, 0.5, 0.375, 0.75, 0.125, 0.75, 0.375, 0.5, 0.375, 0.75, 0.375, 0.75, 0.375, 0.5, 0.375, 0.5, 0.375, 0.75, 0.375, 0.75, 0.375, 0.5, 0.0, 0.0, 0.0, 0.0, 0.0, 0.0, 0.0, 0.0, 0.0, 0.0, 0.0, 0.0, 0.0, 0.0, 0.0, 0.0, 0.375, 0.75, 0.375, 0.5, 0.375, 0.5, 0.375, 0.75, 0.375, 0.0, 0.625, 0.0, 0.625, 0.25, 0.375, 0.25, 0.375, 0.25, 0.625, 0.25, 0.625, 0.5, 0.375, 0.5, 0.375, 0.5, 0.625, 0.5, 0.625, 0.75, 0.375, 0.75, 0.375, 0.75, 0.625, 0.75, 0.625, 1.0, 0.375, 1.0, 0.125, 0.5, 0.375, 0.5, 0.375, 0.75, 0.125, 0.75, 0.625, 0.25, 0.625, 0.0, 0.625, 0.0, 0.625, 0.25, 0.625, 1.0, 0.625, 0.75, 0.625, 0.75, 0.625, 1.0, 0.625, 1.0, 0.625, 0.75, 0.625, 0.75, 0.625, 1.0, 0.625, 0.5, 0.625, 0.25, 0.625, 0.25, 0.625, 0.5, 0.625, 0.75, 0.625, 0.5, 0.625, 0.5, 0.625, 0.75, 0.625, 0.5, 0.875, 0.5, 0.875, 0.75, 0.625, 0.75, 0.625, 0.5, 0.625, 0.25, 0.625, 0.25, 0.625, 0.5, 0.625, 0.75, 0.625, 0.5, 0.625, 0.5, 0.625, 0.75, 0.625, 0.25, 0.625, 0.0, 0.625, 0.0, 0.625, 0.25, 0.375, 0.5, 0.625, 0.5, 0.625, 0.75, 0.375, 0.75, 0.125, 0.5, 0.375, 0.5, 0.375, 0.75, 0.125, 0.75, 0.625, 0.5, 0.875, 0.5, 0.875, 0.75, 0.625, 0.75, 0.625, 0.75, 0.625, 0.5, 0.625, 0.5, 0.625, 0.75, 0.375, 0.0, 0.625, 0.0, 0.625, 0.25, 0.375, 0.25, 1.0, 0.5, 1.0, 1.0, 0.9688, 1.0, 0.9688, 0.5, 0.9688, 0.5, 0.9688, 1.0, 0.9375, 1.0, 0.9375, 0.5, 0.375, 0.25, 0.625, 0.25, 0.625, 0.5, 0.375, 0.5, 1.0, 0.5, 1.0, 1.0, 0.9688, 1.0, 0.9688, 0.5, 0.9375, 0.5, 0.9375, 1.0, 0.9062, 1.0, 0.9062, 0.5, 0.9688, 0.5, 0.9688, 1.0, 0.9375, 1.0, 0.9375, 0.5, 0.9375, 0.5, 0.9375, 1.0, 0.9062, 1.0, 0.9062, 0.5, 0.9062, 0.5, 0.9062, 1.0, 0.875, 1.0, 0.875, 0.5, 0.9062, 0.5, 0.9062, 1.0, 0.875, 1.0, 0.875, 0.5, 0.875, 0.5, 0.875, 1.0, 0.8438, 1.0, 0.8438, 0.5, 0.875, 0.5, 0.875, 1.0, 0.8438, 1.0, 0.8438, 0.5, 0.8438, 0.5, 0.8438, 1.0, 0.8125, 1.0, 0.8125, 0.5, 0.8438, 0.5, 0.8438, 1.0, 0.8125, 1.0, 0.8125, 0.5, 0.8125, 0.5, 0.8125, 1.0, 0.7812, 1.0, 0.7812, 0.5, 0.8125, 0.5, 0.8125, 1.0, 0.7812, 1.0, 0.7812, 0.5, 0.375, 0.5, 0.625, 0.5, 0.625, 0.75, 0.375, 0.75, 0.7812, 0.5, 0.7812, 1.0, 0.75, 1.0, 0.75, 0.5, 0.375, 0.75, 0.625, 0.75, 0.625, 1.0, 0.375, 1.0, 0.75, 0.5, 0.75, 1.0, 0.7188, 1.0, 0.7188, 0.5, 0.7812, 0.5, 0.7812, 1.0, 0.75, 1.0, 0.75, 0.5, 0.75, 0.5, 0.75, 1.0, 0.7188, 1.0, 0.7188, 0.5, 0.7188, 0.5, 0.7188, 1.0, 0.6875, 1.0, 0.6875, 0.5, 0.7188, 0.5, 0.7188, 1.0, 0.6875, 1.0, 0.6875, 0.5, 0.6875, 0.5, 0.6875, 1.0, 0.6562, 1.0, 0.6562, 0.5, 0.6875, 0.5, 0.6875, 1.0, 0.6562, 1.0, 0.6562, 0.5, 0.6562, 0.5, 0.6562, 1.0, 0.625, 1.0, 0.625, 0.5, 0.6562, 0.5, 0.6562, 1.0, 0.625, 1.0, 0.625, 0.5, 0.625, 0.5, 0.625, 1.0, 0.5938, 1.0, 0.5938, 0.5, 0.625, 0.5, 0.625, 1.0, 0.5938, 1.0, 0.5938, 0.5, 0.5938, 0.5, 0.5938, 1.0, 0.5625, 1.0, 0.5625, 0.5, 0.5938, 0.5, 0.5938, 1.0, 0.5625, 1.0, 0.5625, 0.5, 0.5625, 0.5, 0.5625, 1.0, 0.5312, 1.0, 0.5312, 0.5, 0.5625, 0.5, 0.5625, 1.0, 0.5312, 1.0, 0.5312, 0.5, 0.5312, 0.5, 0.5312, 1.0, 0.5, 1.0, 0.5, 0.5, 0.5312, 0.5, 0.5312, 1.0, 0.5, 1.0, 0.5, 0.5, 0.5, 0.5, 0.5, 1.0, 0.4688, 1.0, 0.4688, 0.5, 0.5, 0.5, 0.5, 1.0, 0.4688, 1.0, 0.4688, 0.5, 0.4688, 0.5, 0.4688, 1.0, 0.4375, 1.0, 0.4375, 0.5, 0.4688, 0.5, 0.4688, 1.0, 0.4375, 1.0, 0.4375, 0.5, 0.4375, 0.5, 0.4375, 1.0, 0.4062, 1.0, 0.4062, 0.5, 0.4375, 0.5, 0.4375, 1.0, 0.4062, 1.0, 0.4062, 0.5, 0.125, 0.5, 0.375, 0.5, 0.375, 0.75, 0.125, 0.75, 0.4062, 0.5, 0.4062, 1.0, 0.375, 1.0, 0.375, 0.5, 0.375, 0.5, 0.375, 1.0, 0.3438, 1.0, 0.3438, 0.5, 0.625, 0.5, 0.875, 0.5, 0.875, 0.75, 0.625, 0.75, 0.3438, 0.5, 0.3438, 1.0, 0.3125, 1.0, 0.3125, 0.5, 0.4062, 0.5, 0.4062, 1.0, 0.375, 1.0, 0.375, 0.5, 0.3125, 0.5, 0.3125, 1.0, 0.2812, 1.0, 0.2812, 0.5, 0.375, 0.5, 0.375, 1.0, 0.3438, 1.0, 0.3438, 0.5, 0.2812, 0.5, 0.2812, 1.0, 0.25, 1.0, 0.25, 0.5, 0.25, 0.5, 0.25, 1.0, 0.2188, 1.0, 0.2188, 0.5, 0.3438, 0.5, 0.3438, 1.0, 0.3125, 1.0, 0.3125, 0.5, 0.2188, 0.5, 0.2188, 1.0, 0.1875, 1.0, 0.1875, 0.5, 0.3125, 0.5, 0.3125, 1.0, 0.2812, 1.0, 0.2812, 0.5, 0.1875, 0.5, 0.1875, 1.0, 0.1562, 1.0, 0.1562, 0.5, 0.1562, 0.5, 0.1562, 1.0, 0.125, 1.0, 0.125, 0.5, 0.2812, 0.5, 0.2812, 1.0, 0.25, 1.0, 0.25, 0.5, 0.125, 0.5, 0.125, 1.0, 0.09375, 1.0, 0.09375, 0.5, 0.25, 0.5, 0.25, 1.0, 0.2188, 1.0, 0.2188, 0.5, 0.09375, 0.5, 0.09375, 1.0, 0.0625, 1.0, 0.0625, 0.5, 0.05045, 0.1167, 0.08029, 0.08029, 0.1167, 0.05045, 0.1582, 0.02827, 0.2032, 0.01461, 0.25, 0.01, 0.2968, 0.01461, 0.3418, 0.02827, 0.3833, 0.05045, 0.4197, 0.08029, 0.4496, 0.1167, 0.4717, 0.1582, 0.4854, 0.2032, 0.49, 0.25, 0.4854, 0.2968, 0.4717, 0.3418, 0.4496, 0.3833, 0.4197, 0.4197, 0.3833, 0.4496, 0.3418, 0.4717, 0.2968, 0.4854, 0.25, 0.49, 0.2032, 0.4854, 0.1582, 0.4717, 0.1167, 0.4496, 0.08029, 0.4197, 0.05045, 0.3833, 0.02827, 0.3418, 0.01461, 0.2968, 0.01, 0.25, 0.01461, 0.2032, 0.02827, 0.1582, 0.0625, 0.5, 0.0625, 1.0, 0.03125, 1.0, 0.03125, 0.5, 0.03125, 0.5, 0.03125, 1.0, 0.0, 1.0, 0.0, 0.5, 0.9717, 0.1582, 0.9496, 0.1167, 0.9197, 0.08029, 0.8833, 0.05045, 0.8418, 0.02827, 0.7968, 0.01461, 0.75, 0.01, 0.7032, 0.01461, 0.6582, 0.02827, 0.6167, 0.05045, 0.5803, 0.08029, 0.5504, 0.1167, 0.5283, 0.1582, 0.5146, 0.2032, 0.51, 0.25, 0.5146, 0.2968, 0.5283, 0.3418, 0.5504, 0.3833, 0.5803, 0.4197, 0.6167, 0.4496, 0.6582, 0.4717, 0.7032, 0.4854, 0.75, 0.49, 0.7968, 0.4854, 0.8418, 0.4717, 0.8833, 0.4496, 0.9197, 0.4197, 0.9496, 0.3833, 0.9717, 0.3418, 0.9854, 0.2968, 0.99, 0.25, 0.9854, 0.2032, 0.2188, 0.5, 0.2188, 1.0, 0.1875, 1.0, 0.1875, 0.5, 0.1875, 0.5, 0.1875, 1.0, 0.1562, 1.0, 0.1562, 0.5, 0.1562, 0.5, 0.1562, 1.0, 0.125, 1.0, 0.125, 0.5, 0.125, 0.5, 0.125, 1.0, 0.09375, 1.0, 0.09375, 0.5, 0.09375, 0.5, 0.09375, 1.0, 0.0625, 1.0, 0.0625, 0.5, 0.49, 0.25, 0.4854, 0.2968, 0.4717, 0.3418, 0.4496, 0.3833, 0.4197, 0.4197, 0.3833, 0.4496, 0.3418, 0.4717, 0.2968, 0.4854, 0.25, 0.49, 0.2032, 0.4854, 0.1582, 0.4717, 0.1167, 0.4496, 0.08029, 0.4197, 0.05045, 0.3833, 0.02827, 0.3418, 0.01461, 0.2968, 0.01, 0.25, 0.01461, 0.2032, 0.02827, 0.1582, 0.05045, 0.1167, 0.08029, 0.08029, 0.1167, 0.05045, 0.1582, 0.02827, 0.2032, 0.01461, 0.25, 0.01, 0.2968, 0.01461, 0.3418, 0.02827, 0.3833, 0.05045, 0.4197, 0.08029, 0.4496, 0.1167, 0.4717, 0.1582, 0.4854, 0.2032, 0.0625, 0.5, 0.0625, 1.0, 0.03125, 1.0, 0.03125, 0.5, 0.03125, 0.5, 0.03125, 1.0, 0.0, 1.0, 0.0, 0.5, 0.5504, 0.1167, 0.5283, 0.1582, 0.5146, 0.2032, 0.51, 0.25, 0.5146, 0.2968, 0.5283, 0.3418, 0.5504, 0.3833, 0.5803, 0.4197, 0.6167, 0.4496, 0.6582, 0.4717, 0.7032, 0.4854, 0.75, 0.49, 0.7968, 0.4854, 0.8418, 0.4717, 0.8833, 0.4496, 0.9197, 0.4197, 0.9496, 0.3833, 0.9717, 0.3418, 0.9854, 0.2968, 0.99, 0.25, 0.9854, 0.2032, 0.9717, 0.1582, 0.9496, 0.1167, 0.9197, 0.08029, 0.8833, 0.05045, 0.8418, 0.02827, 0.7968, 0.01461, 0.75, 0.01, 0.7032, 0.01461, 0.6582, 0.02827, 0.6167, 0.05045, 0.5803, 0.08029, 0.8333, 0.0, 1.0, 0.0, 1.0, 1.0, 0.8333, 1.0, 0.0, 0.0, 0.1667, 0.0, 0.1667, 1.0, 0.0, 1.0, 0.1667, 0.0, 0.3333, 0.0, 0.3333, 1.0, 0.1667, 1.0, 0.3333, 0.0, 0.5, 0.0, 0.5, 1.0, 0.3333, 1.0, 0.5, 0.0, 0.6667, 0.0, 0.6667, 1.0, 0.5, 1.0, 0.6667, 0.0, 0.8333, 0.0, 0.8333, 1.0, 0.6667, 1.0, 0.8333, 0.0, 1.0, 0.0, 1.0, 1.0, 0.8333, 1.0, 0.0, 0.0, 0.1667, 0.0, 0.1667, 1.0, 0.0, 1.0, 0.1667, 0.0, 0.3333, 0.0, 0.3333, 1.0, 0.1667, 1.0, 0.3333, 0.0, 0.5, 0.0, 0.5, 1.0, 0.3333, 1.0, 0.5, 0.0, 0.6667, 0.0, 0.6667, 1.0, 0.5, 1.0, 0.6667, 0.0, 0.8333, 0.0, 0.8333, 1.0, 0.6667, 1.0, 0.8333, 0.0, 1.0, 0.0, 1.0, 1.0, 0.8333, 1.0, 0.0, 0.0, 0.1667, 0.0, 0.1667, 1.0, 0.0, 1.0, 0.1667, 0.0, 0.3333, 0.0, 0.3333, 1.0, 0.1667, 1.0, 0.3333, 0.0, 0.5, 0.0, 0.5, 1.0, 0.3333, 1.0, 0.5, 0.0, 0.6667, 0.0, 0.6667, 1.0, 0.5, 1.0, 0.6667, 0.0, 0.8333, 0.0, 0.8333, 1.0, 0.6667, 1.0])
me_cube.materials.append(mat_material)
me_cube.use_mirror_vertex_groups = False
me_cube.update()
me_cylinder = bpy.data.meshes.new('Cylinder')
me_cylinder.from_pydata([(0.0, 1.0, -1.0), (0.0, 1.0, 1.0), (0.1951, 0.9808, -1.0), (0.1951, 0.9808, 1.0), (0.3827, 0.9239, -1.0), (0.3827, 0.9239, 1.0), (0.5556, 0.8315, -1.0), (0.5556, 0.8315, 1.0), (0.7071, 0.7071, -1.0), (0.7071, 0.7071, 1.0), (0.8315, 0.5556, -1.0), (0.8315, 0.5556, 1.0), (0.9239, 0.3827, -1.0), (0.9239, 0.3827, 1.0), (0.9808, 0.1951, -1.0), (0.9808, 0.1951, 1.0), (1.0, 0.0, -1.0), (1.0, 0.0, 1.0), (0.9808, -0.1951, -1.0), (0.9808, -0.1951, 1.0), (0.9239, -0.3827, -1.0), (0.9239, -0.3827, 1.0), (0.8315, -0.5556, -1.0), (0.8315, -0.5556, 1.0), (0.7071, -0.7071, -1.0), (0.7071, -0.7071, 1.0), (0.5556, -0.8315, -1.0), (0.5556, -0.8315, 1.0), (0.3827, -0.9239, -1.0), (0.3827, -0.9239, 1.0), (0.1951, -0.9808, -1.0), (0.1951, -0.9808, 1.0), (0.0, -1.0, -1.0), (0.0, -1.0, 1.0), (-0.1951, -0.9808, -1.0), (-0.1951, -0.9808, 1.0), (-0.3827, -0.9239, -1.0), (-0.3827, -0.9239, 1.0), (-0.5556, -0.8315, -1.0), (-0.5556, -0.8315, 1.0), (-0.7071, -0.7071, -1.0), (-0.7071, -0.7071, 1.0), (-0.8315, -0.5556, -1.0), (-0.8315, -0.5556, 1.0), (-0.9239, -0.3827, -1.0), (-0.9239, -0.3827, 1.0), (-0.9808, -0.1951, -1.0), (-0.9808, -0.1951, 1.0), (-1.0, 0.0, -1.0), (-1.0, 0.0, 1.0), (-0.9808, 0.1951, -1.0), (-0.9808, 0.1951, 1.0), (-0.9239, 0.3827, -1.0), (-0.9239, 0.3827, 1.0), (-0.8315, 0.5556, -1.0), (-0.8315, 0.5556, 1.0), (-0.7071, 0.7071, -1.0), (-0.7071, 0.7071, 1.0), (-0.5556, 0.8315, -1.0), (-0.5556, 0.8315, 1.0), (-0.3827, 0.9239, -1.0), (-0.3827, 0.9239, 1.0), (-0.1951, 0.9808, -1.0), (-0.1951, 0.9808, 1.0)], [], [(0, 1, 3, 2), (2, 3, 5, 4), (4, 5, 7, 6), (6, 7, 9, 8), (8, 9, 11, 10), (10, 11, 13, 12), (12, 13, 15, 14), (14, 15, 17, 16), (16, 17, 19, 18), (18, 19, 21, 20), (20, 21, 23, 22), (22, 23, 25, 24), (24, 25, 27, 26), (26, 27, 29, 28), (28, 29, 31, 30), (30, 31, 33, 32), (32, 33, 35, 34), (34, 35, 37, 36), (36, 37, 39, 38), (38, 39, 41, 40), (40, 41, 43, 42), (42, 43, 45, 44), (44, 45, 47, 46), (46, 47, 49, 48), (48, 49, 51, 50), (50, 51, 53, 52), (52, 53, 55, 54), (54, 55, 57, 56), (56, 57, 59, 58), (58, 59, 61, 60), (3, 1, 63, 61, 59, 57, 55, 53, 51, 49, 47, 45, 43, 41, 39, 37, 35, 33, 31, 29, 27, 25, 23, 21, 19, 17, 15, 13, 11, 9, 7, 5), (60, 61, 63, 62), (62, 63, 1, 0), (0, 2, 4, 6, 8, 10, 12, 14, 16, 18, 20, 22, 24, 26, 28, 30, 32, 34, 36, 38, 40, 42, 44, 46, 48, 50, 52, 54, 56, 58, 60, 62)])
_uv = me_cylinder.uv_layers.new(name='UVMap')
_uv.uv.foreach_set('vector', [1.0, 0.5, 1.0, 1.0, 0.9688, 1.0, 0.9688, 0.5, 0.9688, 0.5, 0.9688, 1.0, 0.9375, 1.0, 0.9375, 0.5, 0.9375, 0.5, 0.9375, 1.0, 0.9062, 1.0, 0.9062, 0.5, 0.9062, 0.5, 0.9062, 1.0, 0.875, 1.0, 0.875, 0.5, 0.875, 0.5, 0.875, 1.0, 0.8438, 1.0, 0.8438, 0.5, 0.8438, 0.5, 0.8438, 1.0, 0.8125, 1.0, 0.8125, 0.5, 0.8125, 0.5, 0.8125, 1.0, 0.7812, 1.0, 0.7812, 0.5, 0.7812, 0.5, 0.7812, 1.0, 0.75, 1.0, 0.75, 0.5, 0.75, 0.5, 0.75, 1.0, 0.7188, 1.0, 0.7188, 0.5, 0.7188, 0.5, 0.7188, 1.0, 0.6875, 1.0, 0.6875, 0.5, 0.6875, 0.5, 0.6875, 1.0, 0.6562, 1.0, 0.6562, 0.5, 0.6562, 0.5, 0.6562, 1.0, 0.625, 1.0, 0.625, 0.5, 0.625, 0.5, 0.625, 1.0, 0.5938, 1.0, 0.5938, 0.5, 0.5938, 0.5, 0.5938, 1.0, 0.5625, 1.0, 0.5625, 0.5, 0.5625, 0.5, 0.5625, 1.0, 0.5312, 1.0, 0.5312, 0.5, 0.5312, 0.5, 0.5312, 1.0, 0.5, 1.0, 0.5, 0.5, 0.5, 0.5, 0.5, 1.0, 0.4688, 1.0, 0.4688, 0.5, 0.4688, 0.5, 0.4688, 1.0, 0.4375, 1.0, 0.4375, 0.5, 0.4375, 0.5, 0.4375, 1.0, 0.4062, 1.0, 0.4062, 0.5, 0.4062, 0.5, 0.4062, 1.0, 0.375, 1.0, 0.375, 0.5, 0.375, 0.5, 0.375, 1.0, 0.3438, 1.0, 0.3438, 0.5, 0.3438, 0.5, 0.3438, 1.0, 0.3125, 1.0, 0.3125, 0.5, 0.3125, 0.5, 0.3125, 1.0, 0.2812, 1.0, 0.2812, 0.5, 0.2812, 0.5, 0.2812, 1.0, 0.25, 1.0, 0.25, 0.5, 0.25, 0.5, 0.25, 1.0, 0.2188, 1.0, 0.2188, 0.5, 0.2188, 0.5, 0.2188, 1.0, 0.1875, 1.0, 0.1875, 0.5, 0.1875, 0.5, 0.1875, 1.0, 0.1562, 1.0, 0.1562, 0.5, 0.1562, 0.5, 0.1562, 1.0, 0.125, 1.0, 0.125, 0.5, 0.125, 0.5, 0.125, 1.0, 0.09375, 1.0, 0.09375, 0.5, 0.09375, 0.5, 0.09375, 1.0, 0.0625, 1.0, 0.0625, 0.5, 0.2968, 0.4854, 0.25, 0.49, 0.2032, 0.4854, 0.1582, 0.4717, 0.1167, 0.4496, 0.08029, 0.4197, 0.05045, 0.3833, 0.02827, 0.3418, 0.01461, 0.2968, 0.01, 0.25, 0.01461, 0.2032, 0.02827, 0.1582, 0.05045, 0.1167, 0.08029, 0.08029, 0.1167, 0.05045, 0.1582, 0.02827, 0.2032, 0.01461, 0.25, 0.01, 0.2968, 0.01461, 0.3418, 0.02827, 0.3833, 0.05045, 0.4197, 0.08029, 0.4496, 0.1167, 0.4717, 0.1582, 0.4854, 0.2032, 0.49, 0.25, 0.4854, 0.2968, 0.4717, 0.3418, 0.4496, 0.3833, 0.4197, 0.4197, 0.3833, 0.4496, 0.3418, 0.4717, 0.0625, 0.5, 0.0625, 1.0, 0.03125, 1.0, 0.03125, 0.5, 0.03125, 0.5, 0.03125, 1.0, 0.0, 1.0, 0.0, 0.5, 0.75, 0.49, 0.7968, 0.4854, 0.8418, 0.4717, 0.8833, 0.4496, 0.9197, 0.4197, 0.9496, 0.3833, 0.9717, 0.3418, 0.9854, 0.2968, 0.99, 0.25, 0.9854, 0.2032, 0.9717, 0.1582, 0.9496, 0.1167, 0.9197, 0.08029, 0.8833, 0.05045, 0.8418, 0.02827, 0.7968, 0.01461, 0.75, 0.01, 0.7032, 0.01461, 0.6582, 0.02827, 0.6167, 0.05045, 0.5803, 0.08029, 0.5504, 0.1167, 0.5283, 0.1582, 0.5146, 0.2032, 0.51, 0.25, 0.5146, 0.2968, 0.5283, 0.3418, 0.5504, 0.3833, 0.5803, 0.4197, 0.6167, 0.4496, 0.6582, 0.4717, 0.7032, 0.4854])
me_cylinder.update()

# ---- objects
ob_cube = bpy.data.objects.new('Cube', me_cube)
ob_light = bpy.data.objects.new('Light', light_light)
ob_camera = bpy.data.objects.new('Camera', cam_camera)
ob_cylinder = bpy.data.objects.new('Cylinder', me_cylinder)

# ---- transforms, parenting, visibility, modifiers, constraints
ob_cube.location = (0.0, 0.0, 0.0)
ob_cube.scale = (9.295, 7.202, 1.0)
ob_cube.lock_rotations_4d = False
ob_cube.empty_display_type = 'ARROWS'
ob_cube.lineart.crease_threshold = 0.0
ob_light.location = (4.076, 1.005, 5.904)
ob_light.rotation_euler = (0.6503, 0.05522, 1.866)
ob_light.lock_rotations_4d = False
ob_light.empty_display_type = 'ARROWS'
ob_light.color = (0.0, 0.0, 0.0, 0.0)
ob_light.lineart.crease_threshold = 0.0
ob_camera.location = (7.359, -6.926, 4.958)
ob_camera.rotation_euler = (1.109, 0.0, 0.8149)
ob_camera.lock_rotations_4d = False
ob_camera.empty_display_type = 'ARROWS'
ob_camera.color = (0.0, 0.0, 0.0, 0.0)
ob_camera.display_type = 'WIRE'
ob_camera.lineart.crease_threshold = 0.0
ob_cylinder.location = (-7.123, -0.04992, -0.1016)
ob_cylinder.rotation_euler = (-1.574, -8.698e-05, 0.007079)
ob_cylinder.scale = (0.2832, 0.2465, 7.032)

# ---- collection membership
col_collection.objects.link(ob_cube)
col_collection.objects.link(ob_light)
col_collection.objects.link(ob_camera)
col_collection.objects.link(ob_cylinder)

# ---- scene / render settings (as saved in the file)
scene.camera = ob_camera
scene.frame_start = 1; scene.frame_end = 250; scene.frame_set(259)
scene.render.engine = 'BLENDER_EEVEE_NEXT'
scene.cycles.sampling_pattern = 'TABULATED_SOBOL'
scene.cycles.use_light_tree = False
scene.view_settings.view_transform = 'Filmic'
bpy.context.view_layer.update()
